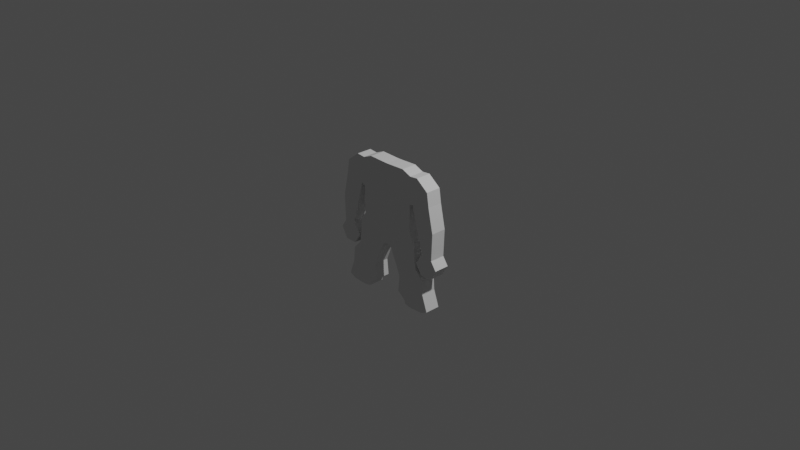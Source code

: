 # Source: dwarf-5-3.blend  (saved by Blender 2.91.10; exported with 4.5.12 LTS)
import bpy
from mathutils import Matrix  # noqa: F401  (used for matrix-valued properties, if any)

bpy.ops.wm.read_factory_settings(use_empty=True)
scene = bpy.context.scene
scene.name = 'Scene'

# ---- collections
col_collection = bpy.data.collections.new('Collection'); scene.collection.children.link(col_collection)

# ---- world
world_world = bpy.data.worlds.new('World'); scene.world = world_world
world_world.use_nodes = True; world_world.node_tree.nodes.clear()
_N = world_world.node_tree.nodes; _L = world_world.node_tree.links
n0 = _N.new('ShaderNodeOutputWorld'); n0.name = 'World Output'; n0.location = (300, 300)
n1 = _N.new('ShaderNodeBackground'); n1.name = 'Background'; n1.location = (10, 300)
n1.inputs[0].default_value = (0.05088, 0.05088, 0.05088, 1.0)
_L.new(n1.outputs[0], n0.inputs[0])
n0.is_active_output = True
world_world.color = (0.05088, 0.05088, 0.05088)
world_world.use_sun_shadow = False
world_world.sun_shadow_jitter_overblur = 0.0

# ---- cameras
cam_camera = bpy.data.cameras.new('Camera')
cam_camera.clip_end = 100.0
cam_camera.ortho_scale = 7.314

# ---- lights
light_light = bpy.data.lights.new('Light', 'POINT')
light_light.transmission_factor = 0.0
light_light.energy = 1000.0
light_light.shadow_soft_size = 0.1
light_light.shadow_maximum_resolution = 0.006
light_light.use_absolute_resolution = True

# ---- meshes
me_plane_001 = bpy.data.meshes.new('Plane.001')
me_plane_001.from_pydata([(-0.3248, 0.01281, 9.181e-08), (-0.2273, 0.6685, -3.005e-08), (-0.3327, 0.6255, -3.395e-08), (-0.3288, 0.3191, 2.893e-08), (0.0, -0.2174, 7.094e-08), (0.0, 0.6606, -3.077e-08), (-0.1624, -0.1072, 8.093e-08), (0.001319, 0.3864, 3.503e-08), (-0.1637, 0.3528, 3.198e-08), (-0.4254, 0.6346, -1.909e-08), (-0.369, 0.3383, 1.663e-08), (-0.564, 0.53, -2.857e-08), (-0.5868, 0.3779, 2.022e-08), (-0.4397, 0.05826, -8.755e-09), (-0.6433, 0.1148, -3.627e-09), (-0.5047, -0.1539, -2.798e-08), (-0.632, -0.1822, -3.055e-08), (-0.4199, -0.2812, -3.952e-08), (-0.6942, -0.2727, -3.875e-08), (-0.4965, -0.3949, -4.983e-08), (-0.6233, -0.3909, -4.947e-08), (-0.3268, 0.166, 6.037e-08), (-0.2436, -0.0472, 8.637e-08), (-0.1136, 0.6645, -3.041e-08), (-0.28, 0.647, -3.2e-08), (-0.06745, -0.2576, 6.73e-08), (-0.3307, 0.4723, -2.51e-09), (0.0006596, 0.5235, 2.129e-09), (0.0006596, 0.07959, 5.254e-08), (-0.1955, 0.5106, 9.63e-10), (-0.1631, 0.1228, 5.645e-08), (-0.2462, 0.336, 3.045e-08), (-0.0812, 0.3696, 3.35e-08), (-0.3972, 0.4864, -1.228e-09), (-0.3791, 0.63, -2.652e-08), (-0.3489, 0.3287, 2.278e-08), (-0.5754, 0.4539, -4.177e-09), (-0.4947, 0.5823, -2.383e-08), (-0.4779, 0.3581, 1.842e-08), (-0.5415, 0.08655, -6.191e-09), (-0.615, 0.2464, 8.296e-09), (-0.4043, 0.1983, 3.937e-09), (-0.5684, -0.168, -2.927e-08), (-0.6377, -0.03367, -1.709e-08), (-0.4722, -0.04781, -1.837e-08), (-0.5571, -0.2769, -3.914e-08), (-0.6631, -0.2274, -3.465e-08), (-0.4623, -0.2175, -3.375e-08), (-0.5599, -0.3929, -4.965e-08), (-0.6588, -0.3318, -4.411e-08), (-0.4582, -0.338, -4.468e-08), (-0.5585, -0.3349, -4.439e-08), (-0.5627, -0.2225, -3.42e-08), (-0.5549, -0.04074, -1.773e-08), (-0.5097, 0.2223, 6.116e-09), (-0.4863, 0.4702, -2.703e-09), (-0.364, 0.4794, -1.869e-09), (-0.0812, 0.1012, 5.45e-08), (-0.2449, 0.1444, 5.841e-08), (-0.09742, 0.5171, 1.546e-09), (-0.2631, 0.4915, -7.737e-10), (-0.3925, -0.213, 7.134e-08), (-0.219, -0.3412, 5.972e-08), (-0.3058, -0.2771, 6.553e-08), (-0.1323, -0.4053, 5.391e-08), (-0.5027, -0.4525, 4.963e-08), (-0.2766, -0.6196, 3.448e-08), (-0.3897, -0.5361, 4.205e-08), (-0.1635, -0.7032, 2.69e-08), (-0.5763, -0.7856, 1.943e-08), (-0.3491, -0.831, 1.532e-08), (-0.4421, -0.826, 1.577e-08), (-0.262, -0.8124, 1.7e-08), (-0.3258, 0.08939, 7.609e-08), (-0.203, -0.0772, 8.365e-08), (-0.1704, 0.6665, -3.023e-08), (-0.3063, 0.6362, -3.298e-08), (-0.03864, -0.2326, 6.957e-08), (-0.3297, 0.3957, 1.321e-08), (0.0003298, 0.592, -1.432e-08), (0.0009894, 0.233, 4.378e-08), (-0.2114, 0.5896, -1.454e-08), (-0.1634, 0.2378, 4.422e-08), (-0.2875, 0.3275, 2.969e-08), (-0.1225, 0.3612, 3.274e-08), (-0.3831, 0.4124, 7.7e-09), (-0.4023, 0.6323, -2.28e-08), (-0.3388, 0.3239, 2.585e-08), (-0.5811, 0.4159, 8.021e-09), (-0.5294, 0.5561, -2.62e-08), (-0.4234, 0.3482, 1.753e-08), (-0.4906, 0.0724, -7.473e-09), (-0.6292, 0.1806, 2.334e-09), (-0.3866, 0.2683, 1.028e-08), (-0.5366, -0.161, -2.863e-08), (-0.6348, -0.1079, -2.382e-08), (-0.4559, 0.005224, -1.356e-08), (-0.4885, -0.279, -3.933e-08), (-0.6787, -0.2501, -3.67e-08), (-0.4835, -0.1857, -3.087e-08), (-0.5282, -0.3939, -4.974e-08), (-0.6411, -0.3614, -4.679e-08), (-0.439, -0.3096, -4.21e-08), (-0.3278, 0.2426, 4.465e-08), (-0.2842, -0.0172, 8.909e-08), (-0.05682, 0.6625, -3.059e-08), (-0.2536, 0.6577, -3.103e-08), (-0.1218, -0.1372, 7.821e-08), (-0.3317, 0.5489, -1.823e-08), (0.0009894, 0.4549, 1.858e-08), (0.0003298, -0.07381, 6.13e-08), (-0.1796, 0.4317, 1.647e-08), (-0.1627, 0.007791, 6.869e-08), (-0.205, 0.3444, 3.122e-08), (-0.03994, 0.378, 3.426e-08), (-0.4113, 0.5605, -1.016e-08), (-0.3559, 0.6278, -3.023e-08), (-0.3589, 0.3335, 1.97e-08), (-0.5697, 0.4919, -1.637e-08), (-0.4601, 0.6084, -2.146e-08), (-0.5323, 0.368, 1.932e-08), (-0.5924, 0.1007, -4.909e-09), (-0.6009, 0.3121, 1.426e-08), (-0.422, 0.1283, -2.409e-09), (-0.6002, -0.1751, -2.991e-08), (-0.6405, 0.04058, -1.036e-08), (-0.4885, -0.1008, -2.318e-08), (-0.6257, -0.2748, -3.895e-08), (-0.6476, -0.2048, -3.26e-08), (-0.4411, -0.2493, -3.664e-08), (-0.5916, -0.3919, -4.956e-08), (-0.6765, -0.3022, -4.143e-08), (-0.4773, -0.3664, -4.725e-08), (-0.5592, -0.3639, -4.702e-08), (-0.5578, -0.3059, -4.177e-08), (-0.5083, -0.3365, -4.454e-08), (-0.6086, -0.3334, -4.425e-08), (-0.5599, -0.2497, -3.667e-08), (-0.5655, -0.1953, -3.173e-08), (-0.5125, -0.22, -3.398e-08), (-0.6129, -0.2249, -3.443e-08), (-0.5617, -0.1044, -2.35e-08), (-0.5482, 0.0229, -1.196e-08), (-0.5136, -0.04428, -1.805e-08), (-0.5963, -0.0372, -1.741e-08), (-0.5256, 0.1544, -3.723e-11), (-0.4938, 0.2902, 1.227e-08), (-0.457, 0.2103, 5.027e-09), (-0.5624, 0.2343, 7.206e-09), (-0.5309, 0.4621, -3.44e-09), (-0.4418, 0.4783, -1.966e-09), (-0.4821, 0.4141, 7.861e-09), (-0.4905, 0.5262, -1.327e-08), (-0.3806, 0.4829, -1.549e-09), (-0.3473, 0.4758, -2.19e-09), (-0.3564, 0.404, 1.045e-08), (-0.3715, 0.5547, -1.419e-08), (-0.0812, 0.2354, 4.4e-08), (-0.0812, -0.03301, 6.499e-08), (-0.1221, 0.112, 5.547e-08), (-0.04027, 0.09039, 5.352e-08), (-0.2456, 0.2402, 4.443e-08), (-0.2443, 0.04859, 7.239e-08), (-0.2858, 0.1552, 5.939e-08), (-0.204, 0.1336, 5.743e-08), (-0.1055, 0.5908, -1.443e-08), (-0.08931, 0.4433, 1.752e-08), (-0.1465, 0.5138, 1.254e-09), (-0.04838, 0.5203, 1.837e-09), (-0.2715, 0.5692, -1.639e-08), (-0.2547, 0.4137, 1.484e-08), (-0.2969, 0.4819, -1.642e-09), (-0.2293, 0.501, 9.467e-11), (-0.2624, -0.3091, 6.262e-08), (-0.3491, -0.245, 6.843e-08), (-0.1757, -0.3732, 5.681e-08), (-0.1828, -0.2301, 6.979e-08), (-0.08291, -0.3039, 6.31e-08), (-0.3825, -0.08249, 8.317e-08), (-0.2826, -0.1563, 7.648e-08), (-0.3331, -0.5779, 3.827e-08), (-0.4462, -0.4943, 4.584e-08), (-0.22, -0.6614, 3.069e-08), (-0.2592, -0.472, 4.786e-08), (-0.1821, -0.529, 4.27e-08), (-0.4134, -0.358, 5.82e-08), (-0.3363, -0.415, 5.303e-08), (-0.3897, -0.8285, 1.555e-08), (-0.5062, -0.8215, 1.618e-08), (-0.3085, -0.8256, 1.581e-08), (-0.3355, -0.7241, 2.501e-08), (-0.2583, -0.7777, 2.015e-08), (-0.5136, -0.609, 3.544e-08), (-0.4207, -0.6626, 3.058e-08), (-0.3771, -0.6934, 2.78e-08), (-0.4622, -0.6319, 3.337e-08), (-0.2998, -0.7469, 2.294e-08), (-0.2978, -0.4435, 5.045e-08), (-0.3749, -0.3865, 5.561e-08), (-0.2206, -0.5005, 4.528e-08), (-0.2327, -0.1932, 7.314e-08), (-0.3326, -0.1194, 7.983e-08), (-0.1328, -0.267, 6.645e-08), (-0.2171, 0.4227, 1.566e-08), (-0.2922, 0.4047, 1.402e-08), (-0.3016, 0.5591, -1.731e-08), (-0.04416, 0.4491, 1.805e-08), (-0.1345, 0.4375, 1.7e-08), (-0.1584, 0.5902, -1.449e-08), (-0.2035, 0.02819, 7.054e-08), (-0.285, 0.06899, 7.424e-08), (-0.2867, 0.2414, 4.454e-08), (-0.04043, -0.05341, 6.314e-08), (-0.122, -0.01261, 6.684e-08), (-0.1223, 0.2366, 4.411e-08), (-0.3516, 0.5518, -1.621e-08), (-0.3431, 0.3999, 1.183e-08), (-0.3697, 0.4082, 9.078e-09), (-0.4509, 0.5434, -1.171e-08), (-0.4326, 0.4133, 7.78e-09), (-0.5316, 0.415, 7.941e-09), (-0.5473, 0.3012, 1.326e-08), (-0.4402, 0.2792, 1.128e-08), (-0.4738, 0.1413, -1.223e-09), (-0.5944, 0.03174, -1.116e-08), (-0.5021, 0.01406, -1.276e-08), (-0.5251, -0.1026, -2.334e-08), (-0.6066, -0.2, -3.217e-08), (-0.5245, -0.1905, -3.13e-08), (-0.5005, -0.2495, -3.665e-08), (-0.6171, -0.3041, -4.16e-08), (-0.4984, -0.3078, -4.193e-08), (-0.5182, -0.3652, -4.714e-08), (-0.6001, -0.3626, -4.691e-08), (-0.6193, -0.2499, -3.669e-08), (-0.5983, -0.1062, -2.366e-08), (-0.5774, 0.1675, 1.149e-09), (-0.5301, 0.5091, -1.482e-08), (-0.3914, 0.5576, -1.218e-08), (-0.0401, 0.2342, 4.389e-08), (-0.2045, 0.239, 4.432e-08), (-0.0526, 0.5914, -1.438e-08), (-0.2415, 0.5794, -1.547e-08), (-0.3258, 0.08939, 0.1678), (-0.3248, 0.01281, 0.1678), (-0.203, -0.0772, 0.1678), (-0.1624, -0.1072, 0.1678), (-0.1704, 0.6665, 0.1678), (-0.2273, 0.6685, 0.1678), (-0.3063, 0.6362, 0.1678), (-0.3327, 0.6255, 0.1678), (-0.03864, -0.2326, 0.1678), (0.0, -0.2174, 0.1678), (-0.3297, 0.3957, 0.1678), (-0.3288, 0.3191, 0.1678), (0.0, 0.592, 0.1678), (0.0, 0.6606, 0.1678), (0.0, 0.233, 0.1678), (0.0, 0.3864, 0.1678), (-0.2114, 0.5896, 0.1678), (-0.1634, 0.2378, 0.1678), (-0.1637, 0.3528, 0.1678), (-0.2875, 0.3275, 0.1678), (-0.1225, 0.3612, 0.1678), (-0.3831, 0.4124, 0.1678), (-0.369, 0.3383, 0.1678), (-0.4023, 0.6323, 0.1678), (-0.4254, 0.6346, 0.1678), (-0.3388, 0.3239, 0.1678), (-0.5811, 0.4159, 0.1678), (-0.5868, 0.3779, 0.1678), (-0.5294, 0.5561, 0.1678), (-0.564, 0.53, 0.1678), (-0.4234, 0.3482, 0.1678), (-0.4906, 0.0724, 0.1678), (-0.4397, 0.05826, 0.1678), (-0.6292, 0.1806, 0.1678), (-0.6433, 0.1148, 0.1678), (-0.3866, 0.2683, 0.1678), (-0.5366, -0.161, 0.1678), (-0.5047, -0.1539, 0.1678), (-0.6348, -0.1079, 0.1678), (-0.632, -0.1822, 0.1678), (-0.4559, 0.005224, 0.1678), (-0.4885, -0.279, 0.1678), (-0.4199, -0.2812, 0.1678), (-0.6787, -0.2501, 0.1678), (-0.6942, -0.2727, 0.1678), (-0.4835, -0.1857, 0.1678), (-0.5282, -0.3939, 0.1678), (-0.4965, -0.3949, 0.1678), (-0.6411, -0.3614, 0.1678), (-0.6233, -0.3909, 0.1678), (-0.439, -0.3096, 0.1678), (-0.3278, 0.2426, 0.1678), (-0.3268, 0.166, 0.1678), (-0.2842, -0.0172, 0.1678), (-0.2436, -0.0472, 0.1678), (-0.05682, 0.6625, 0.1678), (-0.1136, 0.6645, 0.1678), (-0.2536, 0.6577, 0.1678), (-0.28, 0.647, 0.1678), (-0.1218, -0.1372, 0.1678), (-0.06745, -0.2576, 0.1678), (-0.3317, 0.5489, 0.1678), (-0.3307, 0.4723, 0.1678), (0.0, 0.4549, 0.1678), (0.0, 0.5235, 0.1678), (0.0, -0.07381, 0.1678), (0.0, 0.07959, 0.1678), (-0.1796, 0.4317, 0.1678), (-0.1955, 0.5106, 0.1678), (-0.1627, 0.007791, 0.1678), (-0.1631, 0.1228, 0.1678), (-0.205, 0.3444, 0.1678), (-0.2462, 0.336, 0.1678), (-0.03994, 0.378, 0.1678), (-0.0812, 0.3696, 0.1678), (-0.4113, 0.5605, 0.1678), (-0.3972, 0.4864, 0.1678), (-0.3559, 0.6278, 0.1678), (-0.3791, 0.63, 0.1678), (-0.3589, 0.3335, 0.1678), (-0.3489, 0.3287, 0.1678), (-0.5697, 0.4919, 0.1678), (-0.5754, 0.4539, 0.1678), (-0.4601, 0.6084, 0.1678), (-0.4947, 0.5823, 0.1678), (-0.5323, 0.368, 0.1678), (-0.4779, 0.3581, 0.1678), (-0.5924, 0.1007, 0.1678), (-0.5415, 0.08655, 0.1678), (-0.6009, 0.3121, 0.1678), (-0.615, 0.2464, 0.1678), (-0.422, 0.1283, 0.1678), (-0.4043, 0.1983, 0.1678), (-0.6002, -0.1751, 0.1678), (-0.5684, -0.168, 0.1678), (-0.6405, 0.04058, 0.1678), (-0.6377, -0.03367, 0.1678), (-0.4885, -0.1008, 0.1678), (-0.4722, -0.04781, 0.1678), (-0.6257, -0.2748, 0.1678), (-0.5571, -0.2769, 0.1678), (-0.6476, -0.2048, 0.1678), (-0.6631, -0.2274, 0.1678), (-0.4411, -0.2493, 0.1678), (-0.4623, -0.2175, 0.1678), (-0.5916, -0.3919, 0.1678), (-0.5599, -0.3929, 0.1678), (-0.6765, -0.3022, 0.1678), (-0.6588, -0.3318, 0.1678), (-0.4773, -0.3664, 0.1678), (-0.4582, -0.338, 0.1678), (-0.5592, -0.3639, 0.1678), (-0.5578, -0.3059, 0.1678), (-0.5585, -0.3349, 0.1678), (-0.5083, -0.3365, 0.1678), (-0.6086, -0.3334, 0.1678), (-0.5599, -0.2497, 0.1678), (-0.5655, -0.1953, 0.1678), (-0.5627, -0.2225, 0.1678), (-0.5125, -0.22, 0.1678), (-0.6129, -0.2249, 0.1678), (-0.5617, -0.1044, 0.1678), (-0.5482, 0.0229, 0.1678), (-0.5549, -0.04074, 0.1678), (-0.5136, -0.04428, 0.1678), (-0.5963, -0.0372, 0.1678), (-0.5256, 0.1544, 0.1678), (-0.4938, 0.2902, 0.1678), (-0.5097, 0.2223, 0.1678), (-0.457, 0.2103, 0.1678), (-0.5624, 0.2343, 0.1678), (-0.5309, 0.4621, 0.1678), (-0.4418, 0.4783, 0.1678), (-0.4863, 0.4702, 0.1678), (-0.4821, 0.4141, 0.1678), (-0.4905, 0.5262, 0.1678), (-0.3806, 0.4829, 0.1678), (-0.3473, 0.4758, 0.1678), (-0.364, 0.4794, 0.1678), (-0.3564, 0.404, 0.1678), (-0.3715, 0.5547, 0.1678), (-0.0812, 0.2354, 0.1678), (-0.0812, -0.03301, 0.1678), (-0.0812, 0.1012, 0.1678), (-0.1221, 0.112, 0.1678), (-0.04027, 0.09039, 0.1678), (-0.2456, 0.2402, 0.1678), (-0.2443, 0.04859, 0.1678), (-0.2449, 0.1444, 0.1678), (-0.2858, 0.1552, 0.1678), (-0.204, 0.1336, 0.1678), (-0.1055, 0.5908, 0.1678), (-0.08931, 0.4433, 0.1678), (-0.09742, 0.5171, 0.1678), (-0.1465, 0.5138, 0.1678), (-0.04838, 0.5203, 0.1678), (-0.2715, 0.5692, 0.1678), (-0.2547, 0.4137, 0.1678), (-0.2631, 0.4915, 0.1678), (-0.2969, 0.4819, 0.1678), (-0.2293, 0.501, 0.1678), (-0.2624, -0.3091, 0.1678), (-0.219, -0.3412, 0.1678), (-0.3491, -0.245, 0.1678), (-0.3058, -0.2771, 0.1678), (-0.1757, -0.3732, 0.1678), (-0.1323, -0.4053, 0.1678), (-0.1828, -0.2301, 0.1678), (-0.08291, -0.3039, 0.1678), (-0.3825, -0.08249, 0.1678), (-0.3925, -0.213, 0.1678), (-0.2826, -0.1563, 0.1678), (-0.3331, -0.5779, 0.1678), (-0.2766, -0.6196, 0.1678), (-0.4462, -0.4943, 0.1678), (-0.3897, -0.5361, 0.1678), (-0.22, -0.6614, 0.1678), (-0.1635, -0.7032, 0.1678), (-0.2592, -0.472, 0.1678), (-0.1821, -0.529, 0.1678), (-0.4134, -0.358, 0.1678), (-0.5027, -0.4525, 0.1678), (-0.3363, -0.415, 0.1678), (-0.3897, -0.8285, 0.1678), (-0.3491, -0.831, 0.1678), (-0.5062, -0.8215, 0.1678), (-0.4421, -0.826, 0.1678), (-0.3085, -0.8256, 0.1678), (-0.262, -0.8124, 0.1678), (-0.3355, -0.7241, 0.1678), (-0.2583, -0.7777, 0.1678), (-0.5136, -0.609, 0.1678), (-0.5763, -0.7856, 0.1678), (-0.4207, -0.6626, 0.1678), (-0.3771, -0.6934, 0.1678), (-0.4622, -0.6319, 0.1678), (-0.2998, -0.7469, 0.1678), (-0.2978, -0.4435, 0.1678), (-0.3749, -0.3865, 0.1678), (-0.2206, -0.5005, 0.1678), (-0.2327, -0.1932, 0.1678), (-0.3326, -0.1194, 0.1678), (-0.1328, -0.267, 0.1678), (-0.2171, 0.4227, 0.1678), (-0.2922, 0.4047, 0.1678), (-0.3016, 0.5591, 0.1678), (-0.04416, 0.4491, 0.1678), (-0.1345, 0.4375, 0.1678), (-0.1584, 0.5902, 0.1678), (-0.2035, 0.02819, 0.1678), (-0.285, 0.06899, 0.1678), (-0.2867, 0.2414, 0.1678), (-0.04043, -0.05341, 0.1678), (-0.122, -0.01261, 0.1678), (-0.1223, 0.2366, 0.1678), (-0.3516, 0.5518, 0.1678), (-0.3431, 0.3999, 0.1678), (-0.3697, 0.4082, 0.1678), (-0.4509, 0.5434, 0.1678), (-0.4326, 0.4133, 0.1678), (-0.5316, 0.415, 0.1678), (-0.5473, 0.3012, 0.1678), (-0.4402, 0.2792, 0.1678), (-0.4738, 0.1413, 0.1678), (-0.5944, 0.03174, 0.1678), (-0.5021, 0.01406, 0.1678), (-0.5251, -0.1026, 0.1678), (-0.6066, -0.2, 0.1678), (-0.5245, -0.1905, 0.1678), (-0.5005, -0.2495, 0.1678), (-0.6171, -0.3041, 0.1678), (-0.4984, -0.3078, 0.1678), (-0.5182, -0.3652, 0.1678), (-0.6001, -0.3626, 0.1678), (-0.6193, -0.2499, 0.1678), (-0.5983, -0.1062, 0.1678), (-0.5774, 0.1675, 0.1678), (-0.5301, 0.5091, 0.1678), (-0.3914, 0.5576, 0.1678), (-0.0401, 0.2342, 0.1678), (-0.2045, 0.239, 0.1678), (-0.0526, 0.5914, 0.1678), (-0.2415, 0.5794, 0.1678), (-0.6009, 0.3121, 0.04196), (-0.6009, 0.3121, 0.08392), (-0.6009, 0.3121, 0.1259), (-0.5868, 0.3779, 0.1259), (-0.5868, 0.3779, 0.08392), (-0.5868, 0.3779, 0.04196), (-0.4559, 0.005224, 0.04196), (-0.4559, 0.005224, 0.08392), (-0.4559, 0.005224, 0.1259), (-0.4722, -0.04781, 0.1259), (-0.4722, -0.04781, 0.08392), (-0.4722, -0.04781, 0.04196), (-0.4254, 0.6346, 0.04196), (-0.4254, 0.6346, 0.08392), (-0.4254, 0.6346, 0.1259), (-0.4023, 0.6323, 0.1259), (-0.4023, 0.6323, 0.08392), (-0.4023, 0.6323, 0.04196), (-0.1635, -0.7032, 0.04196), (-0.1635, -0.7032, 0.08392), (-0.1635, -0.7032, 0.1259), (-0.2583, -0.7777, 0.1259), (-0.2583, -0.7777, 0.08392), (-0.2583, -0.7777, 0.04196), (-0.422, 0.1283, 0.04196), (-0.422, 0.1283, 0.08392), (-0.422, 0.1283, 0.1259), (-0.4397, 0.05826, 0.1259), (-0.4397, 0.05826, 0.08392), (-0.4397, 0.05826, 0.04196), (-0.3288, 0.3191, 0.04196), (-0.3288, 0.3191, 0.08392), (-0.3288, 0.3191, 0.1259), (-0.3388, 0.3239, 0.1259), (-0.3388, 0.3239, 0.08392), (-0.3388, 0.3239, 0.04196), (-0.5763, -0.7856, 0.04196), (-0.5763, -0.7856, 0.08392), (-0.5763, -0.7856, 0.1259), (-0.5136, -0.609, 0.1259), (-0.5136, -0.609, 0.08392), (-0.5136, -0.609, 0.04196), (-0.6787, -0.2501, 0.04196), (-0.6787, -0.2501, 0.08392), (-0.6787, -0.2501, 0.1259), (-0.6631, -0.2274, 0.1259), (-0.6631, -0.2274, 0.08392), (-0.6631, -0.2274, 0.04196), (-0.5811, 0.4159, 0.1259), (-0.5811, 0.4159, 0.08392), (-0.5811, 0.4159, 0.04196), (-0.08291, -0.3039, 0.04196), (-0.08291, -0.3039, 0.08392), (-0.08291, -0.3039, 0.1259), (-0.1323, -0.4053, 0.1259), (-0.1323, -0.4053, 0.08392), (-0.1323, -0.4053, 0.04196), (-0.6405, 0.04058, 0.04196), (-0.6405, 0.04058, 0.08392), (-0.6405, 0.04058, 0.1259), (-0.6433, 0.1148, 0.1259), (-0.6433, 0.1148, 0.08392), (-0.6433, 0.1148, 0.04196), (-0.4835, -0.1857, 0.04196), (-0.4835, -0.1857, 0.08392), (-0.4835, -0.1857, 0.1259), (-0.4623, -0.2175, 0.1259), (-0.4623, -0.2175, 0.08392), (-0.4623, -0.2175, 0.04196), (-0.564, 0.53, 0.04196), (-0.564, 0.53, 0.08392), (-0.564, 0.53, 0.1259), (-0.5294, 0.5561, 0.1259), (-0.5294, 0.5561, 0.08392), (-0.5294, 0.5561, 0.04196), (-0.3258, 0.08939, 0.04196), (-0.3258, 0.08939, 0.08392), (-0.3258, 0.08939, 0.1259), (-0.3268, 0.166, 0.1259), (-0.3268, 0.166, 0.08392), (-0.3268, 0.166, 0.04196), (-0.3825, -0.08249, 0.04196), (-0.3825, -0.08249, 0.08392), (-0.3825, -0.08249, 0.1259), (-0.3248, 0.01281, 0.1259), (-0.3248, 0.01281, 0.08392), (-0.3248, 0.01281, 0.04196), (-0.4885, -0.1008, 0.04196), (-0.4885, -0.1008, 0.08392), (-0.4885, -0.1008, 0.1259), (-0.5047, -0.1539, 0.1259), (-0.5047, -0.1539, 0.08392), (-0.5047, -0.1539, 0.04196), (-0.3791, 0.63, 0.04196), (-0.3791, 0.63, 0.08392), (-0.3791, 0.63, 0.1259), (-0.3559, 0.6278, 0.1259), (-0.3559, 0.6278, 0.08392), (-0.3559, 0.6278, 0.04196), (-0.5282, -0.3939, 0.04196), (-0.5282, -0.3939, 0.08392), (-0.5282, -0.3939, 0.1259), (-0.5599, -0.3929, 0.1259), (-0.5599, -0.3929, 0.08392), (-0.5599, -0.3929, 0.04196), (-0.3489, 0.3287, 0.04196), (-0.3489, 0.3287, 0.08392), (-0.3489, 0.3287, 0.1259), (-0.3589, 0.3335, 0.1259), (-0.3589, 0.3335, 0.08392), (-0.3589, 0.3335, 0.04196), (-0.6411, -0.3614, 0.04196), (-0.6411, -0.3614, 0.08392), (-0.6411, -0.3614, 0.1259), (-0.6588, -0.3318, 0.1259), (-0.6588, -0.3318, 0.08392), (-0.6588, -0.3318, 0.04196), (-0.1704, 0.6665, 0.04196), (-0.1704, 0.6665, 0.08392), (-0.1704, 0.6665, 0.1259), (-0.1136, 0.6645, 0.1259), (-0.1136, 0.6645, 0.08392), (-0.1136, 0.6645, 0.04196), (-0.6476, -0.2048, 0.04196), (-0.6476, -0.2048, 0.08392), (-0.6476, -0.2048, 0.1259), (-0.632, -0.1822, 0.1259), (-0.632, -0.1822, 0.08392), (-0.632, -0.1822, 0.04196), (-0.5754, 0.4539, 0.04196), (-0.5754, 0.4539, 0.08392), (-0.5754, 0.4539, 0.1259), (-0.5697, 0.4919, 0.1259), (-0.5697, 0.4919, 0.08392), (-0.5697, 0.4919, 0.04196), (-0.439, -0.3096, 0.04196), (-0.439, -0.3096, 0.08392), (-0.439, -0.3096, 0.1259), (-0.4582, -0.338, 0.1259), (-0.4582, -0.338, 0.08392), (-0.4582, -0.338, 0.04196), (-0.6292, 0.1806, 0.1259), (-0.6292, 0.1806, 0.08392), (-0.6292, 0.1806, 0.04196), (-0.3063, 0.6362, 0.04196), (-0.3063, 0.6362, 0.08392), (-0.3063, 0.6362, 0.1259), (-0.28, 0.647, 0.1259), (-0.28, 0.647, 0.08392), (-0.28, 0.647, 0.04196), (-0.4411, -0.2493, 0.04196), (-0.4411, -0.2493, 0.08392), (-0.4411, -0.2493, 0.1259), (-0.4199, -0.2812, 0.1259), (-0.4199, -0.2812, 0.08392), (-0.4199, -0.2812, 0.04196), (-0.4947, 0.5823, 0.04196), (-0.4947, 0.5823, 0.08392), (-0.4947, 0.5823, 0.1259), (-0.4601, 0.6084, 0.1259), (-0.4601, 0.6084, 0.08392), (-0.4601, 0.6084, 0.04196), (-0.3278, 0.2426, 0.04196), (-0.3278, 0.2426, 0.08392), (-0.3278, 0.2426, 0.1259), (-0.369, 0.3383, 0.04196), (-0.369, 0.3383, 0.08392), (-0.369, 0.3383, 0.1259), (-0.3866, 0.2683, 0.1259), (-0.3866, 0.2683, 0.08392), (-0.3866, 0.2683, 0.04196), (-0.03864, -0.2326, 0.04196), (-0.03864, -0.2326, 0.08392), (-0.03864, -0.2326, 0.1259), (-0.06745, -0.2576, 0.1259), (-0.06745, -0.2576, 0.08392), (-0.06745, -0.2576, 0.04196), (-0.5916, -0.3919, 0.04196), (-0.5916, -0.3919, 0.08392), (-0.5916, -0.3919, 0.1259), (-0.6233, -0.3909, 0.1259), (-0.6233, -0.3909, 0.08392), (-0.6233, -0.3909, 0.04196), (-0.6765, -0.3022, 0.04196), (-0.6765, -0.3022, 0.08392), (-0.6765, -0.3022, 0.1259), (-0.6942, -0.2727, 0.1259), (-0.6942, -0.2727, 0.08392), (-0.6942, -0.2727, 0.04196), (-0.05682, 0.6625, 0.04196), (-0.05682, 0.6625, 0.08392), (-0.05682, 0.6625, 0.1259), (0.0, 0.6606, 0.1259), (0.0, 0.6606, 0.08392), (0.0, 0.6606, 0.04196), (-0.6348, -0.1079, 0.1259), (-0.6348, -0.1079, 0.08392), (-0.6348, -0.1079, 0.04196), (-0.1821, -0.529, 0.04196), (-0.1821, -0.529, 0.08392), (-0.1821, -0.529, 0.1259), (-0.4773, -0.3664, 0.04196), (-0.4773, -0.3664, 0.08392), (-0.4773, -0.3664, 0.1259), (-0.4965, -0.3949, 0.1259), (-0.4965, -0.3949, 0.08392), (-0.4965, -0.3949, 0.04196), (-0.615, 0.2464, 0.04196), (-0.615, 0.2464, 0.08392), (-0.615, 0.2464, 0.1259), (-0.2536, 0.6577, 0.04196), (-0.2536, 0.6577, 0.08392), (-0.2536, 0.6577, 0.1259), (-0.2273, 0.6685, 0.1259), (-0.2273, 0.6685, 0.08392), (-0.2273, 0.6685, 0.04196), (-0.4134, -0.358, 0.04196), (-0.4134, -0.358, 0.08392), (-0.4134, -0.358, 0.1259), (-0.3925, -0.213, 0.1259), (-0.3925, -0.213, 0.08392), (-0.3925, -0.213, 0.04196), (-0.4043, 0.1983, 0.04196), (-0.4043, 0.1983, 0.08392), (-0.4043, 0.1983, 0.1259), (-0.3897, -0.8285, 0.04196), (-0.3897, -0.8285, 0.08392), (-0.3897, -0.8285, 0.1259), (-0.4421, -0.826, 0.1259), (-0.4421, -0.826, 0.08392), (-0.4421, -0.826, 0.04196), (-0.6377, -0.03367, 0.04196), (-0.6377, -0.03367, 0.08392), (-0.6377, -0.03367, 0.1259), (-0.5062, -0.8215, 0.04196), (-0.5062, -0.8215, 0.08392), (-0.5062, -0.8215, 0.1259), (-0.3085, -0.8256, 0.04196), (-0.3085, -0.8256, 0.08392), (-0.3085, -0.8256, 0.1259), (-0.3491, -0.831, 0.1259), (-0.3491, -0.831, 0.08392), (-0.3491, -0.831, 0.04196), (-0.3327, 0.6255, 0.04196), (-0.3327, 0.6255, 0.08392), (-0.3327, 0.6255, 0.1259), (-0.262, -0.8124, 0.1259), (-0.262, -0.8124, 0.08392), (-0.262, -0.8124, 0.04196), (0.0, -0.2174, 0.04196), (0.0, -0.2174, 0.08392), (0.0, -0.2174, 0.1259), (-0.5027, -0.4525, 0.1259), (-0.5027, -0.4525, 0.08392), (-0.5027, -0.4525, 0.04196)], [], [(242, 106, 1, 81), (241, 105, 5, 79), (240, 113, 8, 82), (239, 114, 7, 80), (238, 115, 9, 86), (237, 118, 11, 89), (236, 121, 14, 92), (235, 124, 16, 95), (234, 127, 18, 98), (233, 130, 20, 101), (232, 100, 48, 133), (231, 135, 51, 134), (230, 136, 49, 131), (229, 97, 45, 137), (228, 139, 52, 138), (227, 140, 46, 128), (226, 94, 42, 141), (225, 143, 53, 142), (224, 144, 43, 125), (223, 91, 39, 145), (222, 147, 54, 146), (221, 148, 40, 122), (220, 88, 36, 149), (219, 151, 55, 150), (218, 152, 37, 119), (217, 85, 33, 153), (216, 155, 56, 154), (215, 156, 34, 116), (214, 84, 32, 157), (213, 159, 57, 158), (212, 160, 28, 110), (211, 83, 31, 161), (210, 163, 58, 162), (209, 164, 30, 112), (208, 75, 23, 165), (207, 167, 59, 166), (206, 168, 27, 109), (205, 76, 24, 169), (204, 171, 60, 170), (203, 172, 29, 111), (202, 175, 62, 176), (201, 174, 61, 178), (200, 173, 63, 179), (199, 182, 66, 183), (198, 181, 65, 185), (197, 180, 67, 186), (196, 189, 70, 190), (195, 188, 69, 192), (194, 187, 71, 193), (190, 70, 187, 194), (66, 190, 194, 180), (180, 194, 193, 67), (193, 71, 188, 195), (67, 193, 195, 181), (181, 195, 192, 65), (191, 72, 189, 196), (68, 191, 196, 182), (182, 196, 190, 66), (183, 66, 180, 197), (62, 183, 197, 173), (173, 197, 186, 63), (186, 67, 181, 198), (63, 186, 198, 174), (174, 198, 185, 61), (184, 68, 182, 199), (64, 184, 199, 175), (175, 199, 183, 62), (176, 62, 173, 200), (6, 176, 200, 74), (74, 200, 179, 22), (179, 63, 174, 201), (22, 179, 201, 104), (104, 201, 178, 0), (177, 64, 175, 202), (25, 177, 202, 107), (107, 202, 176, 6), (170, 60, 172, 203), (31, 170, 203, 113), (113, 203, 111, 8), (78, 26, 171, 204), (3, 78, 204, 83), (83, 204, 170, 31), (108, 2, 76, 205), (26, 108, 205, 171), (171, 205, 169, 60), (166, 59, 168, 206), (32, 166, 206, 114), (114, 206, 109, 7), (111, 29, 167, 207), (8, 111, 207, 84), (84, 207, 166, 32), (81, 1, 75, 208), (29, 81, 208, 167), (167, 208, 165, 59), (162, 58, 164, 209), (22, 162, 209, 74), (74, 209, 112, 6), (73, 21, 163, 210), (0, 73, 210, 104), (104, 210, 162, 22), (103, 3, 83, 211), (21, 103, 211, 163), (163, 211, 161, 58), (158, 57, 160, 212), (25, 158, 212, 77), (77, 212, 110, 4), (112, 30, 159, 213), (6, 112, 213, 107), (107, 213, 158, 25), (82, 8, 84, 214), (30, 82, 214, 159), (159, 214, 157, 57), (154, 56, 156, 215), (26, 154, 215, 108), (108, 215, 116, 2), (87, 35, 155, 216), (3, 87, 216, 78), (78, 216, 154, 26), (117, 10, 85, 217), (35, 117, 217, 155), (155, 217, 153, 56), (150, 55, 152, 218), (33, 150, 218, 115), (115, 218, 119, 9), (90, 38, 151, 219), (10, 90, 219, 85), (85, 219, 150, 33), (120, 12, 88, 220), (38, 120, 220, 151), (151, 220, 149, 55), (146, 54, 148, 221), (38, 146, 221, 120), (120, 221, 122, 12), (93, 41, 147, 222), (10, 93, 222, 90), (90, 222, 146, 38), (123, 13, 91, 223), (41, 123, 223, 147), (147, 223, 145, 54), (142, 53, 144, 224), (39, 142, 224, 121), (121, 224, 125, 14), (96, 44, 143, 225), (13, 96, 225, 91), (91, 225, 142, 39), (126, 15, 94, 226), (44, 126, 226, 143), (143, 226, 141, 53), (138, 52, 140, 227), (42, 138, 227, 124), (124, 227, 128, 16), (99, 47, 139, 228), (15, 99, 228, 94), (94, 228, 138, 42), (129, 17, 97, 229), (47, 129, 229, 139), (139, 229, 137, 52), (134, 51, 136, 230), (45, 134, 230, 127), (127, 230, 131, 18), (102, 50, 135, 231), (17, 102, 231, 97), (97, 231, 134, 45), (132, 19, 100, 232), (50, 132, 232, 135), (135, 232, 133, 51), (133, 48, 130, 233), (51, 133, 233, 136), (136, 233, 101, 49), (137, 45, 127, 234), (52, 137, 234, 140), (140, 234, 98, 46), (141, 42, 124, 235), (53, 141, 235, 144), (144, 235, 95, 43), (145, 39, 121, 236), (54, 145, 236, 148), (148, 236, 92, 40), (149, 36, 118, 237), (55, 149, 237, 152), (152, 237, 89, 37), (153, 33, 115, 238), (56, 153, 238, 156), (156, 238, 86, 34), (157, 32, 114, 239), (57, 157, 239, 160), (160, 239, 80, 28), (161, 31, 113, 240), (58, 161, 240, 164), (164, 240, 82, 30), (165, 23, 105, 241), (59, 165, 241, 168), (168, 241, 79, 27), (169, 24, 106, 242), (60, 169, 242, 172), (172, 242, 81, 29), (485, 259, 248, 300), (484, 255, 256, 298), (483, 260, 261, 314), (482, 257, 258, 316), (481, 266, 267, 318), (480, 271, 272, 324), (479, 276, 277, 330), (478, 281, 282, 336), (477, 286, 287, 342), (476, 291, 292, 348), (475, 354, 349, 289), (474, 355, 356, 357), (473, 350, 351, 358), (472, 359, 343, 284), (471, 360, 361, 362), (470, 344, 345, 363), (469, 364, 337, 279), (468, 365, 366, 367), (467, 338, 339, 368), (466, 369, 331, 274), (465, 370, 371, 372), (464, 332, 333, 373), (463, 374, 325, 269), (462, 375, 376, 377), (461, 326, 327, 378), (460, 379, 319, 264), (459, 380, 381, 382), (458, 320, 321, 383), (457, 384, 317, 263), (456, 385, 386, 387), (455, 308, 309, 388), (454, 389, 315, 262), (453, 390, 391, 392), (452, 312, 313, 393), (451, 394, 299, 247), (450, 395, 396, 397), (449, 306, 307, 398), (448, 399, 301, 249), (447, 400, 401, 402), (446, 310, 311, 403), (445, 410, 405, 408), (444, 412, 413, 406), (443, 414, 407, 404), (442, 421, 416, 419), (441, 423, 424, 417), (440, 425, 418, 415), (439, 432, 427, 430), (438, 434, 435, 428), (437, 436, 429, 426), (432, 437, 426, 427), (416, 415, 437, 432), (415, 418, 436, 437), (436, 438, 428, 429), (418, 417, 438, 436), (417, 424, 434, 438), (433, 439, 430, 431), (420, 419, 439, 433), (419, 416, 432, 439), (421, 440, 415, 416), (405, 404, 440, 421), (404, 407, 425, 440), (425, 441, 417, 418), (407, 406, 441, 425), (406, 413, 423, 441), (422, 442, 419, 420), (409, 408, 442, 422), (408, 405, 421, 442), (410, 443, 404, 405), (246, 245, 443, 410), (245, 297, 414, 443), (414, 444, 406, 407), (297, 296, 444, 414), (296, 244, 412, 444), (411, 445, 408, 409), (303, 302, 445, 411), (302, 246, 410, 445), (400, 446, 403, 401), (315, 314, 446, 400), (314, 261, 310, 446), (253, 447, 402, 305), (254, 262, 447, 253), (262, 315, 400, 447), (304, 448, 249, 250), (305, 402, 448, 304), (402, 401, 399, 448), (395, 449, 398, 396), (317, 316, 449, 395), (316, 258, 306, 449), (310, 450, 397, 311), (261, 263, 450, 310), (263, 317, 395, 450), (259, 451, 247, 248), (311, 397, 451, 259), (397, 396, 394, 451), (390, 452, 393, 391), (297, 245, 452, 390), (245, 246, 312, 452), (243, 453, 392, 295), (244, 296, 453, 243), (296, 297, 390, 453), (294, 454, 262, 254), (295, 392, 454, 294), (392, 391, 389, 454), (385, 455, 388, 386), (303, 251, 455, 385), (251, 252, 308, 455), (312, 456, 387, 313), (246, 302, 456, 312), (302, 303, 385, 456), (260, 457, 263, 261), (313, 387, 457, 260), (387, 386, 384, 457), (380, 458, 383, 381), (305, 304, 458, 380), (304, 250, 320, 458), (268, 459, 382, 323), (254, 253, 459, 268), (253, 305, 380, 459), (322, 460, 264, 265), (323, 382, 460, 322), (382, 381, 379, 460), (375, 461, 378, 376), (319, 318, 461, 375), (318, 267, 326, 461), (273, 462, 377, 329), (265, 264, 462, 273), (264, 319, 375, 462), (328, 463, 269, 270), (329, 377, 463, 328), (377, 376, 374, 463), (370, 464, 373, 371), (329, 328, 464, 370), (328, 270, 332, 464), (278, 465, 372, 335), (265, 273, 465, 278), (273, 329, 370, 465), (334, 466, 274, 275), (335, 372, 466, 334), (372, 371, 369, 466), (365, 467, 368, 366), (331, 330, 467, 365), (330, 277, 338, 467), (283, 468, 367, 341), (275, 274, 468, 283), (274, 331, 365, 468), (340, 469, 279, 280), (341, 367, 469, 340), (367, 366, 364, 469), (360, 470, 363, 361), (337, 336, 470, 360), (336, 282, 344, 470), (288, 471, 362, 347), (280, 279, 471, 288), (279, 337, 360, 471), (346, 472, 284, 285), (347, 362, 472, 346), (362, 361, 359, 472), (355, 473, 358, 356), (343, 342, 473, 355), (342, 287, 350, 473), (293, 474, 357, 353), (285, 284, 474, 293), (284, 343, 355, 474), (352, 475, 289, 290), (353, 357, 475, 352), (357, 356, 354, 475), (354, 476, 348, 349), (356, 358, 476, 354), (358, 351, 291, 476), (359, 477, 342, 343), (361, 363, 477, 359), (363, 345, 286, 477), (364, 478, 336, 337), (366, 368, 478, 364), (368, 339, 281, 478), (369, 479, 330, 331), (371, 373, 479, 369), (373, 333, 276, 479), (374, 480, 324, 325), (376, 378, 480, 374), (378, 327, 271, 480), (379, 481, 318, 319), (381, 383, 481, 379), (383, 321, 266, 481), (384, 482, 316, 317), (386, 388, 482, 384), (388, 309, 257, 482), (389, 483, 314, 315), (391, 393, 483, 389), (393, 313, 260, 483), (394, 484, 298, 299), (396, 398, 484, 394), (398, 307, 255, 484), (399, 485, 300, 301), (401, 403, 485, 399), (403, 311, 259, 485), (489, 488, 332, 270), (495, 494, 283, 341), (501, 500, 267, 266), (507, 506, 420, 433), (513, 512, 334, 275), (519, 518, 254, 268), (525, 524, 435, 434), (531, 530, 286, 345), (534, 489, 270, 269), (540, 539, 411, 409), (546, 545, 338, 277), (552, 551, 288, 347), (558, 557, 272, 271), (564, 563, 243, 295), (570, 569, 412, 244), (576, 575, 340, 280), (582, 581, 321, 320), (588, 587, 289, 349), (594, 593, 323, 322), (600, 599, 291, 351), (606, 605, 247, 299), (612, 611, 344, 282), (618, 617, 325, 324), (624, 623, 293, 353), (627, 546, 277, 276), (633, 632, 249, 301), (639, 638, 346, 285), (645, 644, 327, 326), (518, 650, 294, 254), (654, 653, 265, 278), (660, 659, 251, 303), (666, 665, 348, 292), (672, 671, 350, 287), (678, 677, 298, 256), (681, 612, 282, 281), (506, 686, 422, 420), (690, 689, 352, 290), (488, 695, 333, 332), (699, 698, 300, 248), (494, 513, 275, 283), (705, 704, 423, 413), (512, 710, 335, 334), (530, 672, 287, 286), (714, 713, 426, 429), (539, 660, 303, 411), (545, 719, 339, 338), (551, 576, 280, 288), (563, 570, 244, 243), (524, 722, 428, 435), (569, 705, 413, 412), (575, 495, 341, 340), (587, 690, 290, 289), (726, 725, 430, 427), (599, 666, 292, 291), (605, 699, 248, 247), (611, 531, 345, 344), (623, 639, 285, 293), (581, 501, 266, 321), (632, 731, 250, 249), (732, 507, 433, 431), (638, 552, 347, 346), (650, 564, 295, 294), (593, 519, 268, 323), (659, 737, 252, 251), (738, 525, 434, 424), (665, 588, 349, 348), (617, 534, 269, 325), (671, 600, 351, 350), (677, 606, 299, 298), (644, 558, 271, 327), (686, 540, 409, 422), (689, 624, 353, 352), (731, 582, 320, 250), (698, 633, 301, 300), (704, 738, 424, 423), (653, 594, 322, 265), (557, 618, 324, 272), (695, 627, 276, 333), (713, 726, 427, 426), (500, 645, 326, 267), (710, 654, 278, 335), (722, 714, 429, 428), (725, 732, 431, 430), (719, 681, 281, 339), (43, 95, 683, 717), (717, 683, 682, 718), (718, 682, 681, 719), (189, 72, 734, 723), (723, 734, 733, 724), (724, 733, 732, 725), (188, 71, 716, 720), (720, 716, 715, 721), (721, 715, 714, 722), (41, 93, 656, 708), (708, 656, 655, 709), (709, 655, 654, 710), (9, 119, 647, 498), (498, 647, 646, 499), (499, 646, 645, 500), (187, 70, 728, 711), (711, 728, 727, 712), (712, 727, 726, 713), (40, 92, 629, 693), (693, 629, 628, 694), (694, 628, 627, 695), (11, 118, 620, 555), (555, 620, 619, 556), (556, 619, 618, 557), (10, 117, 596, 651), (651, 596, 595, 652), (652, 595, 594, 653), (185, 65, 740, 702), (702, 740, 739, 703), (703, 739, 738, 704), (106, 24, 635, 696), (696, 635, 634, 697), (697, 634, 633, 698), (2, 116, 584, 729), (729, 584, 583, 730), (730, 583, 582, 731), (132, 50, 626, 687), (687, 626, 625, 688), (688, 625, 624, 689), (184, 64, 542, 684), (684, 542, 541, 685), (685, 541, 540, 686), (37, 89, 560, 642), (642, 560, 559, 643), (643, 559, 558, 644), (105, 23, 608, 675), (675, 608, 607, 676), (676, 607, 606, 677), (131, 49, 602, 669), (669, 602, 601, 670), (670, 601, 600, 671), (36, 88, 536, 615), (615, 536, 535, 616), (616, 535, 534, 617), (130, 48, 590, 663), (663, 590, 589, 664), (664, 589, 588, 665), (65, 192, 527, 740), (740, 527, 526, 739), (739, 526, 525, 738), (77, 4, 735, 657), (657, 735, 736, 658), (658, 736, 737, 659), (35, 87, 521, 591), (591, 521, 520, 592), (592, 520, 519, 593), (103, 21, 566, 648), (648, 566, 565, 649), (649, 565, 564, 650), (129, 47, 554, 636), (636, 554, 553, 637), (637, 553, 552, 638), (72, 191, 509, 734), (734, 509, 508, 733), (733, 508, 507, 732), (76, 2, 729, 630), (630, 729, 730, 631), (631, 730, 731, 632), (34, 86, 503, 579), (579, 503, 502, 580), (580, 502, 501, 581), (102, 17, 641, 621), (621, 641, 640, 622), (622, 640, 639, 623), (128, 46, 533, 609), (609, 533, 532, 610), (610, 532, 531, 611), (75, 1, 701, 603), (603, 701, 700, 604), (604, 700, 699, 605), (101, 20, 668, 597), (597, 668, 667, 598), (598, 667, 666, 599), (70, 189, 723, 728), (728, 723, 724, 727), (727, 724, 725, 726), (100, 19, 692, 585), (585, 692, 691, 586), (586, 691, 690, 587), (126, 44, 497, 573), (573, 497, 496, 574), (574, 496, 495, 575), (178, 61, 707, 567), (567, 707, 706, 568), (568, 706, 705, 569), (69, 188, 720, 522), (522, 720, 721, 523), (523, 721, 722, 524), (73, 0, 572, 561), (561, 572, 571, 562), (562, 571, 570, 563), (99, 15, 578, 549), (549, 578, 577, 550), (550, 577, 576, 551), (125, 43, 717, 543), (543, 717, 718, 544), (544, 718, 719, 545), (177, 25, 662, 537), (537, 662, 661, 538), (538, 661, 660, 539), (71, 187, 711, 716), (716, 711, 712, 715), (715, 712, 713, 714), (98, 18, 674, 528), (528, 674, 673, 529), (529, 673, 672, 530), (123, 41, 708, 510), (510, 708, 709, 511), (511, 709, 710, 512), (61, 185, 702, 707), (707, 702, 703, 706), (706, 703, 704, 705), (96, 13, 515, 492), (492, 515, 514, 493), (493, 514, 513, 494), (1, 106, 696, 701), (701, 696, 697, 700), (700, 697, 698, 699), (122, 40, 693, 486), (486, 693, 694, 487), (487, 694, 695, 488), (19, 132, 687, 692), (692, 687, 688, 691), (691, 688, 689, 690), (68, 184, 684, 504), (504, 684, 685, 505), (505, 685, 686, 506), (95, 16, 614, 683), (683, 614, 613, 682), (682, 613, 612, 681), (5, 105, 675, 680), (680, 675, 676, 679), (679, 676, 677, 678), (18, 131, 669, 674), (674, 669, 670, 673), (673, 670, 671, 672), (20, 130, 663, 668), (668, 663, 664, 667), (667, 664, 665, 666), (25, 77, 657, 662), (662, 657, 658, 661), (661, 658, 659, 660), (93, 10, 651, 656), (656, 651, 652, 655), (655, 652, 653, 654), (3, 103, 648, 516), (516, 648, 649, 517), (517, 649, 650, 518), (119, 37, 642, 647), (647, 642, 643, 646), (646, 643, 644, 645), (17, 129, 636, 641), (641, 636, 637, 640), (640, 637, 638, 639), (24, 76, 630, 635), (635, 630, 631, 634), (634, 631, 632, 633), (92, 14, 548, 629), (629, 548, 547, 628), (628, 547, 546, 627), (50, 102, 621, 626), (626, 621, 622, 625), (625, 622, 623, 624), (118, 36, 615, 620), (620, 615, 616, 619), (619, 616, 617, 618), (16, 128, 609, 614), (614, 609, 610, 613), (613, 610, 611, 612), (23, 75, 603, 608), (608, 603, 604, 607), (607, 604, 605, 606), (49, 101, 597, 602), (602, 597, 598, 601), (601, 598, 599, 600), (117, 35, 591, 596), (596, 591, 592, 595), (595, 592, 593, 594), (48, 100, 585, 590), (590, 585, 586, 589), (589, 586, 587, 588), (116, 34, 579, 584), (584, 579, 580, 583), (583, 580, 581, 582), (15, 126, 573, 578), (578, 573, 574, 577), (577, 574, 575, 576), (0, 178, 567, 572), (572, 567, 568, 571), (571, 568, 569, 570), (21, 73, 561, 566), (566, 561, 562, 565), (565, 562, 563, 564), (89, 11, 555, 560), (560, 555, 556, 559), (559, 556, 557, 558), (47, 99, 549, 554), (554, 549, 550, 553), (553, 550, 551, 552), (14, 125, 543, 548), (548, 543, 544, 547), (547, 544, 545, 546), (64, 177, 537, 542), (542, 537, 538, 541), (541, 538, 539, 540), (88, 12, 491, 536), (536, 491, 490, 535), (535, 490, 489, 534), (46, 98, 528, 533), (533, 528, 529, 532), (532, 529, 530, 531), (192, 69, 522, 527), (527, 522, 523, 526), (526, 523, 524, 525), (87, 3, 516, 521), (521, 516, 517, 520), (520, 517, 518, 519), (13, 123, 510, 515), (515, 510, 511, 514), (514, 511, 512, 513), (191, 68, 504, 509), (509, 504, 505, 508), (508, 505, 506, 507), (86, 9, 498, 503), (503, 498, 499, 502), (502, 499, 500, 501), (44, 96, 492, 497), (497, 492, 493, 496), (496, 493, 494, 495), (12, 122, 486, 491), (491, 486, 487, 490), (490, 487, 488, 489)])
_uv = me_plane_001.uv_layers.new(name='UVMap')
_uv.uv.foreach_set('vector', [0.188, 0.875, 0.188, 1.0, 0.2507, 1.0, 0.2507, 0.875, 0.4387, 0.875, 0.4387, 1.0, 0.5013, 1.0, 0.5013, 0.875, 0.188, 0.375, 0.188, 0.5, 0.2507, 0.5, 0.2507, 0.375, 0.4387, 0.375, 0.4387, 0.5, 0.5013, 0.5, 0.5013, 0.375, 0.0, 0.875, 0.0, 0.875, 0.0, 1.0, 0.0, 1.0, 0.0, 0.875, 0.0, 0.875, 0.0, 1.0, 0.0, 1.0, 0.0, 0.5, 0.0, 0.5, 0.0, 0.5, 0.0, 0.5, 0.0, 0.5, 0.0, 0.5, 0.0, 0.5, 0.0, 0.5, 0.0, 0.5, 0.0, 0.5, 0.0, 0.5, 0.0, 0.5, 0.0, 0.5, 0.0, 0.5, 0.0, 0.5, 0.0, 0.5, 0.0, 0.5, 0.0, 0.5, 0.0, 0.5, 0.0, 0.5, 0.0, 0.5, 0.0, 0.5, 0.0, 0.5, 0.0, 0.5, 0.0, 0.5, 0.0, 0.5, 0.0, 0.5, 0.0, 0.5, 0.0, 0.5, 0.0, 0.5, 0.0, 0.5, 0.0, 0.5, 0.0, 0.5, 0.0, 0.5, 0.0, 0.5, 0.0, 0.5, 0.0, 0.5, 0.0, 0.5, 0.0, 0.5, 0.0, 0.5, 0.0, 0.5, 0.0, 0.5, 0.0, 0.5, 0.0, 0.5, 0.0, 0.5, 0.0, 0.5, 0.0, 0.5, 0.0, 0.5, 0.0, 0.5, 0.0, 0.5, 0.0, 0.5, 0.0, 0.5, 0.0, 0.5, 0.0, 0.5, 0.0, 0.5, 0.0, 0.5, 0.0, 0.5, 0.0, 0.5, 0.0, 0.5, 0.0, 0.5, 0.0, 0.5, 0.0, 0.5, 0.0, 0.5, 0.0, 0.5, 0.0, 0.625, 0.0, 0.625, 0.0, 0.75, 0.0, 0.75, 0.0, 0.625, 0.0, 0.625, 0.0, 0.75, 0.0, 0.75, 0.0, 0.875, 0.0, 0.875, 0.0, 1.0, 0.0, 1.0, 0.0, 0.625, 0.0, 0.625, 0.0, 0.75, 0.0, 0.75, 0.0, 0.625, 0.0, 0.625, 0.0, 0.75, 0.0, 0.75, 0.0, 0.875, 0.0, 0.875, 0.0, 1.0, 0.0, 1.0, 0.3133, 0.375, 0.3133, 0.5, 0.376, 0.5, 0.376, 0.375, 0.3133, 0.125, 0.3133, 0.25, 0.376, 0.25, 0.376, 0.125, 0.4387, 0.125, 0.4387, 0.25, 0.5013, 0.25, 0.5013, 0.125, 0.06266, 0.375, 0.06266, 0.5, 0.1253, 0.5, 0.1253, 0.375, 0.06266, 0.125, 0.06266, 0.25, 0.1253, 0.25, 0.1253, 0.125, 0.188, 0.125, 0.188, 0.25, 0.2507, 0.25, 0.2507, 0.125, 0.3133, 0.875, 0.3133, 1.0, 0.376, 1.0, 0.376, 0.875, 0.3133, 0.625, 0.3133, 0.75, 0.376, 0.75, 0.376, 0.625, 0.4387, 0.625, 0.4387, 0.75, 0.5013, 0.75, 0.5013, 0.625, 0.06266, 0.875, 0.06266, 1.0, 0.1253, 1.0, 0.1253, 0.875, 0.06266, 0.625, 0.06266, 0.75, 0.1253, 0.75, 0.1253, 0.625, 0.188, 0.625, 0.188, 0.75, 0.2507, 0.75, 0.2507, 0.625, 0.3133, 0.0, 0.3133, 0.0, 0.2507, 0.0, 0.2507, 0.0, 0.06266, 0.0, 0.06266, 0.0, 0.0, 0.0, 0.0, 0.0, 0.188, 0.0, 0.188, 0.0, 0.1253, 0.0, 0.1253, 0.0, 0.3133, 0.0, 0.3133, 0.0, 0.2507, 0.0, 0.2507, 0.0, 0.06266, 0.0, 0.06266, 0.0, 0.0, 0.0, 0.0, 0.0, 0.188, 0.0, 0.188, 0.0, 0.1253, 0.0, 0.1253, 0.0, 0.3133, 0.0, 0.3133, 0.0, 0.2507, 0.0, 0.2507, 0.0, 0.06266, 0.0, 0.06266, 0.0, 0.0, 0.0, 0.0, 0.0, 0.188, 0.0, 0.188, 0.0, 0.1253, 0.0, 0.1253, 0.0, 0.2507, 0.0, 0.2507, 0.0, 0.188, 0.0, 0.188, 0.0, 0.2507, 0.0, 0.2507, 0.0, 0.188, 0.0, 0.188, 0.0, 0.188, 0.0, 0.188, 0.0, 0.1253, 0.0, 0.1253, 0.0, 0.1253, 0.0, 0.1253, 0.0, 0.06266, 0.0, 0.06266, 0.0, 0.1253, 0.0, 0.1253, 0.0, 0.06266, 0.0, 0.06266, 0.0, 0.06266, 0.0, 0.06266, 0.0, 0.0, 0.0, 0.0, 0.0, 0.376, 0.0, 0.376, 0.0, 0.3133, 0.0, 0.3133, 0.0, 0.376, 0.0, 0.376, 0.0, 0.3133, 0.0, 0.3133, 0.0, 0.3133, 0.0, 0.3133, 0.0, 0.2507, 0.0, 0.2507, 0.0, 0.2507, 0.0, 0.2507, 0.0, 0.188, 0.0, 0.188, 0.0, 0.2507, 0.0, 0.2507, 0.0, 0.188, 0.0, 0.188, 0.0, 0.188, 0.0, 0.188, 0.0, 0.1253, 0.0, 0.1253, 0.0, 0.1253, 0.0, 0.1253, 0.0, 0.06266, 0.0, 0.06266, 0.0, 0.1253, 0.0, 0.1253, 0.0, 0.06266, 0.0, 0.06266, 0.0, 0.06266, 0.0, 0.06266, 0.0, 0.0, 0.0, 0.0, 0.0, 0.376, 0.0, 0.376, 0.0, 0.3133, 0.0, 0.3133, 0.0, 0.376, 0.0, 0.376, 0.0, 0.3133, 0.0, 0.3133, 0.0, 0.3133, 0.0, 0.3133, 0.0, 0.2507, 0.0, 0.2507, 0.0, 0.2507, 0.0, 0.2507, 0.0, 0.188, 0.0, 0.188, 0.0, 0.2507, 0.0, 0.2507, 0.0, 0.188, 0.0, 0.188, 0.0, 0.188, 0.0, 0.188, 0.0, 0.1253, 0.0, 0.1253, 0.0, 0.1253, 0.0, 0.1253, 0.0, 0.06266, 0.0, 0.06266, 0.0, 0.1253, 0.0, 0.1253, 0.0, 0.06266, 0.0, 0.06266, 0.0, 0.06266, 0.0, 0.06266, 0.0, 0.0, 0.0, 0.0, 0.0, 0.376, 0.0, 0.376, 0.0, 0.3133, 0.0, 0.3133, 0.0, 0.376, 0.0, 0.376, 0.0, 0.3133, 0.0, 0.3133, 0.0, 0.3133, 0.0, 0.3133, 0.0, 0.2507, 0.0, 0.2507, 0.0, 0.1253, 0.625, 0.1253, 0.75, 0.188, 0.75, 0.188, 0.625, 0.1253, 0.5, 0.1253, 0.625, 0.188, 0.625, 0.188, 0.5, 0.188, 0.5, 0.188, 0.625, 0.2507, 0.625, 0.2507, 0.5, 0.0, 0.625, 0.0, 0.75, 0.06266, 0.75, 0.06266, 0.625, 0.0, 0.5, 0.0, 0.625, 0.06266, 0.625, 0.06266, 0.5, 0.06266, 0.5, 0.06266, 0.625, 0.1253, 0.625, 0.1253, 0.5, 0.0, 0.875, 0.0, 1.0, 0.06266, 1.0, 0.06266, 0.875, 0.0, 0.75, 0.0, 0.875, 0.06266, 0.875, 0.06266, 0.75, 0.06266, 0.75, 0.06266, 0.875, 0.1253, 0.875, 0.1253, 0.75, 0.376, 0.625, 0.376, 0.75, 0.4387, 0.75, 0.4387, 0.625, 0.376, 0.5, 0.376, 0.625, 0.4387, 0.625, 0.4387, 0.5, 0.4387, 0.5, 0.4387, 0.625, 0.5013, 0.625, 0.5013, 0.5, 0.2507, 0.625, 0.2507, 0.75, 0.3133, 0.75, 0.3133, 0.625, 0.2507, 0.5, 0.2507, 0.625, 0.3133, 0.625, 0.3133, 0.5, 0.3133, 0.5, 0.3133, 0.625, 0.376, 0.625, 0.376, 0.5, 0.2507, 0.875, 0.2507, 1.0, 0.3133, 1.0, 0.3133, 0.875, 0.2507, 0.75, 0.2507, 0.875, 0.3133, 0.875, 0.3133, 0.75, 0.3133, 0.75, 0.3133, 0.875, 0.376, 0.875, 0.376, 0.75, 0.1253, 0.125, 0.1253, 0.25, 0.188, 0.25, 0.188, 0.125, 0.1253, 0.0, 0.1253, 0.125, 0.188, 0.125, 0.188, 0.0, 0.188, 0.0, 0.188, 0.125, 0.2507, 0.125, 0.2507, 0.0, 0.0, 0.125, 0.0, 0.25, 0.06266, 0.25, 0.06266, 0.125, 0.0, 0.0, 0.0, 0.125, 0.06266, 0.125, 0.06266, 0.0, 0.06266, 0.0, 0.06266, 0.125, 0.1253, 0.125, 0.1253, 0.0, 0.0, 0.375, 0.0, 0.5, 0.06266, 0.5, 0.06266, 0.375, 0.0, 0.25, 0.0, 0.375, 0.06266, 0.375, 0.06266, 0.25, 0.06266, 0.25, 0.06266, 0.375, 0.1253, 0.375, 0.1253, 0.25, 0.376, 0.125, 0.376, 0.25, 0.4387, 0.25, 0.4387, 0.125, 0.376, 0.0, 0.376, 0.125, 0.4387, 0.125, 0.4387, 0.0, 0.4387, 0.0, 0.4387, 0.125, 0.5013, 0.125, 0.5013, 0.0, 0.2507, 0.125, 0.2507, 0.25, 0.3133, 0.25, 0.3133, 0.125, 0.2507, 0.0, 0.2507, 0.125, 0.3133, 0.125, 0.3133, 0.0, 0.3133, 0.0, 0.3133, 0.125, 0.376, 0.125, 0.376, 0.0, 0.2507, 0.375, 0.2507, 0.5, 0.3133, 0.5, 0.3133, 0.375, 0.2507, 0.25, 0.2507, 0.375, 0.3133, 0.375, 0.3133, 0.25, 0.3133, 0.25, 0.3133, 0.375, 0.376, 0.375, 0.376, 0.25, 0.0, 0.75, 0.0, 0.75, 0.0, 0.875, 0.0, 0.875, 0.0, 0.75, 0.0, 0.75, 0.0, 0.875, 0.0, 0.875, 0.0, 0.875, 0.0, 0.875, 0.0, 1.0, 0.0, 1.0, 0.0, 0.5, 0.0, 0.5, 0.0, 0.625, 0.0, 0.625, 0.0, 0.5, 0.0, 0.5, 0.0, 0.625, 0.0, 0.625, 0.0, 0.625, 0.0, 0.625, 0.0, 0.75, 0.0, 0.75, 0.0, 0.5, 0.0, 0.5, 0.0, 0.625, 0.0, 0.625, 0.0, 0.5, 0.0, 0.5, 0.0, 0.625, 0.0, 0.625, 0.0, 0.625, 0.0, 0.625, 0.0, 0.75, 0.0, 0.75, 0.0, 0.75, 0.0, 0.75, 0.0, 0.875, 0.0, 0.875, 0.0, 0.75, 0.0, 0.75, 0.0, 0.875, 0.0, 0.875, 0.0, 0.875, 0.0, 0.875, 0.0, 1.0, 0.0, 1.0, 0.0, 0.5, 0.0, 0.5, 0.0, 0.625, 0.0, 0.625, 0.0, 0.5, 0.0, 0.5, 0.0, 0.625, 0.0, 0.625, 0.0, 0.625, 0.0, 0.625, 0.0, 0.75, 0.0, 0.75, 0.0, 0.5, 0.0, 0.5, 0.0, 0.625, 0.0, 0.625, 0.0, 0.5, 0.0, 0.5, 0.0, 0.625, 0.0, 0.625, 0.0, 0.625, 0.0, 0.625, 0.0, 0.75, 0.0, 0.75, 0.0, 0.5, 0.0, 0.5, 0.0, 0.5, 0.0, 0.5, 0.0, 0.5, 0.0, 0.5, 0.0, 0.5, 0.0, 0.5, 0.0, 0.5, 0.0, 0.5, 0.0, 0.5, 0.0, 0.5, 0.0, 0.5, 0.0, 0.5, 0.0, 0.5, 0.0, 0.5, 0.0, 0.5, 0.0, 0.5, 0.0, 0.5, 0.0, 0.5, 0.0, 0.5, 0.0, 0.5, 0.0, 0.5, 0.0, 0.5, 0.0, 0.5, 0.0, 0.5, 0.0, 0.5, 0.0, 0.5, 0.0, 0.5, 0.0, 0.5, 0.0, 0.5, 0.0, 0.5, 0.0, 0.5, 0.0, 0.5, 0.0, 0.5, 0.0, 0.5, 0.0, 0.5, 0.0, 0.5, 0.0, 0.5, 0.0, 0.5, 0.0, 0.5, 0.0, 0.5, 0.0, 0.5, 0.0, 0.5, 0.0, 0.5, 0.0, 0.5, 0.0, 0.5, 0.0, 0.5, 0.0, 0.5, 0.0, 0.5, 0.0, 0.5, 0.0, 0.5, 0.0, 0.5, 0.0, 0.5, 0.0, 0.5, 0.0, 0.5, 0.0, 0.5, 0.0, 0.5, 0.0, 0.5, 0.0, 0.5, 0.0, 0.5, 0.0, 0.5, 0.0, 0.5, 0.0, 0.5, 0.0, 0.5, 0.0, 0.5, 0.0, 0.5, 0.0, 0.5, 0.0, 0.5, 0.0, 0.5, 0.0, 0.5, 0.0, 0.5, 0.0, 0.5, 0.0, 0.5, 0.0, 0.5, 0.0, 0.5, 0.0, 0.5, 0.0, 0.5, 0.0, 0.5, 0.0, 0.5, 0.0, 0.5, 0.0, 0.5, 0.0, 0.5, 0.0, 0.5, 0.0, 0.5, 0.0, 0.5, 0.0, 0.5, 0.0, 0.5, 0.0, 0.5, 0.0, 0.5, 0.0, 0.5, 0.0, 0.5, 0.0, 0.5, 0.0, 0.5, 0.0, 0.5, 0.0, 0.5, 0.0, 0.5, 0.0, 0.5, 0.0, 0.5, 0.0, 0.5, 0.0, 0.5, 0.0, 0.5, 0.0, 0.5, 0.0, 0.5, 0.0, 0.5, 0.0, 0.5, 0.0, 0.5, 0.0, 0.5, 0.0, 0.5, 0.0, 0.5, 0.0, 0.5, 0.0, 0.5, 0.0, 0.5, 0.0, 0.5, 0.0, 0.5, 0.0, 0.5, 0.0, 0.5, 0.0, 0.5, 0.0, 0.5, 0.0, 0.5, 0.0, 0.5, 0.0, 0.5, 0.0, 0.5, 0.0, 0.5, 0.0, 0.5, 0.0, 0.5, 0.0, 0.5, 0.0, 0.5, 0.0, 0.5, 0.0, 0.5, 0.0, 0.5, 0.0, 0.5, 0.0, 0.5, 0.0, 0.5, 0.0, 0.5, 0.0, 0.5, 0.0, 0.5, 0.0, 0.5, 0.0, 0.5, 0.0, 0.5, 0.0, 0.5, 0.0, 0.5, 0.0, 0.5, 0.0, 0.5, 0.0, 0.5, 0.0, 0.5, 0.0, 0.5, 0.0, 0.5, 0.0, 0.5, 0.0, 0.5, 0.0, 0.5, 0.0, 0.5, 0.0, 0.5, 0.0, 0.5, 0.0, 0.5, 0.0, 0.5, 0.0, 0.5, 0.0, 0.5, 0.0, 0.5, 0.0, 0.5, 0.0, 0.5, 0.0, 0.5, 0.0, 0.5, 0.0, 0.5, 0.0, 0.5, 0.0, 0.5, 0.0, 0.5, 0.0, 0.5, 0.0, 0.5, 0.0, 0.5, 0.0, 0.5, 0.0, 0.5, 0.0, 0.5, 0.0, 0.5, 0.0, 0.5, 0.0, 0.5, 0.0, 0.5, 0.0, 0.5, 0.0, 0.5, 0.0, 0.5, 0.0, 0.5, 0.0, 0.5, 0.0, 0.5, 0.0, 0.5, 0.0, 0.5, 0.0, 0.5, 0.0, 0.5, 0.0, 0.5, 0.0, 0.5, 0.0, 0.5, 0.0, 0.5, 0.0, 0.5, 0.0, 0.75, 0.0, 0.75, 0.0, 0.875, 0.0, 0.875, 0.0, 0.75, 0.0, 0.75, 0.0, 0.875, 0.0, 0.875, 0.0, 0.875, 0.0, 0.875, 0.0, 1.0, 0.0, 1.0, 0.0, 0.75, 0.0, 0.75, 0.0, 0.875, 0.0, 0.875, 0.0, 0.75, 0.0, 0.75, 0.0, 0.875, 0.0, 0.875, 0.0, 0.875, 0.0, 0.875, 0.0, 1.0, 0.0, 1.0, 0.376, 0.375, 0.376, 0.5, 0.4387, 0.5, 0.4387, 0.375, 0.376, 0.25, 0.376, 0.375, 0.4387, 0.375, 0.4387, 0.25, 0.4387, 0.25, 0.4387, 0.375, 0.5013, 0.375, 0.5013, 0.25, 0.1253, 0.375, 0.1253, 0.5, 0.188, 0.5, 0.188, 0.375, 0.1253, 0.25, 0.1253, 0.375, 0.188, 0.375, 0.188, 0.25, 0.188, 0.25, 0.188, 0.375, 0.2507, 0.375, 0.2507, 0.25, 0.376, 0.875, 0.376, 1.0, 0.4387, 1.0, 0.4387, 0.875, 0.376, 0.75, 0.376, 0.875, 0.4387, 0.875, 0.4387, 0.75, 0.4387, 0.75, 0.4387, 0.875, 0.5013, 0.875, 0.5013, 0.75, 0.1253, 0.875, 0.1253, 1.0, 0.188, 1.0, 0.188, 0.875, 0.1253, 0.75, 0.1253, 0.875, 0.188, 0.875, 0.188, 0.75, 0.188, 0.75, 0.188, 0.875, 0.2507, 0.875, 0.2507, 0.75, 0.188, 0.875, 0.2507, 0.875, 0.2507, 1.0, 0.188, 1.0, 0.4387, 0.875, 0.5013, 0.875, 0.5013, 1.0, 0.4387, 1.0, 0.188, 0.375, 0.2507, 0.375, 0.2507, 0.5, 0.188, 0.5, 0.4387, 0.375, 0.5013, 0.375, 0.5013, 0.5, 0.4387, 0.5, 0.0, 0.875, 0.0, 1.0, 0.0, 1.0, 0.0, 0.875, 0.0, 0.875, 0.0, 1.0, 0.0, 1.0, 0.0, 0.875, 0.0, 0.5, 0.0, 0.5, 0.0, 0.5, 0.0, 0.5, 0.0, 0.5, 0.0, 0.5, 0.0, 0.5, 0.0, 0.5, 0.0, 0.5, 0.0, 0.5, 0.0, 0.5, 0.0, 0.5, 0.0, 0.5, 0.0, 0.5, 0.0, 0.5, 0.0, 0.5, 0.0, 0.5, 0.0, 0.5, 0.0, 0.5, 0.0, 0.5, 0.0, 0.5, 0.0, 0.5, 0.0, 0.5, 0.0, 0.5, 0.0, 0.5, 0.0, 0.5, 0.0, 0.5, 0.0, 0.5, 0.0, 0.5, 0.0, 0.5, 0.0, 0.5, 0.0, 0.5, 0.0, 0.5, 0.0, 0.5, 0.0, 0.5, 0.0, 0.5, 0.0, 0.5, 0.0, 0.5, 0.0, 0.5, 0.0, 0.5, 0.0, 0.5, 0.0, 0.5, 0.0, 0.5, 0.0, 0.5, 0.0, 0.5, 0.0, 0.5, 0.0, 0.5, 0.0, 0.5, 0.0, 0.5, 0.0, 0.5, 0.0, 0.5, 0.0, 0.5, 0.0, 0.5, 0.0, 0.5, 0.0, 0.5, 0.0, 0.5, 0.0, 0.5, 0.0, 0.5, 0.0, 0.5, 0.0, 0.5, 0.0, 0.5, 0.0, 0.5, 0.0, 0.5, 0.0, 0.5, 0.0, 0.625, 0.0, 0.75, 0.0, 0.75, 0.0, 0.625, 0.0, 0.625, 0.0, 0.75, 0.0, 0.75, 0.0, 0.625, 0.0, 0.875, 0.0, 1.0, 0.0, 1.0, 0.0, 0.875, 0.0, 0.625, 0.0, 0.75, 0.0, 0.75, 0.0, 0.625, 0.0, 0.625, 0.0, 0.75, 0.0, 0.75, 0.0, 0.625, 0.0, 0.875, 0.0, 1.0, 0.0, 1.0, 0.0, 0.875, 0.3133, 0.375, 0.376, 0.375, 0.376, 0.5, 0.3133, 0.5, 0.3133, 0.125, 0.376, 0.125, 0.376, 0.25, 0.3133, 0.25, 0.4387, 0.125, 0.5013, 0.125, 0.5013, 0.25, 0.4387, 0.25, 0.06266, 0.375, 0.1253, 0.375, 0.1253, 0.5, 0.06266, 0.5, 0.06266, 0.125, 0.1253, 0.125, 0.1253, 0.25, 0.06266, 0.25, 0.188, 0.125, 0.2507, 0.125, 0.2507, 0.25, 0.188, 0.25, 0.3133, 0.875, 0.376, 0.875, 0.376, 1.0, 0.3133, 1.0, 0.3133, 0.625, 0.376, 0.625, 0.376, 0.75, 0.3133, 0.75, 0.4387, 0.625, 0.5013, 0.625, 0.5013, 0.75, 0.4387, 0.75, 0.06266, 0.875, 0.1253, 0.875, 0.1253, 1.0, 0.06266, 1.0, 0.06266, 0.625, 0.1253, 0.625, 0.1253, 0.75, 0.06266, 0.75, 0.188, 0.625, 0.2507, 0.625, 0.2507, 0.75, 0.188, 0.75, 0.3133, 0.0, 0.2507, 0.0, 0.2507, 0.0, 0.3133, 0.0, 0.06266, 0.0, 0.0, 0.0, 0.0, 0.0, 0.06266, 0.0, 0.188, 0.0, 0.1253, 0.0, 0.1253, 0.0, 0.188, 0.0, 0.3133, 0.0, 0.2507, 0.0, 0.2507, 0.0, 0.3133, 0.0, 0.06266, 0.0, 0.0, 0.0, 0.0, 0.0, 0.06266, 0.0, 0.188, 0.0, 0.1253, 0.0, 0.1253, 0.0, 0.188, 0.0, 0.3133, 0.0, 0.2507, 0.0, 0.2507, 0.0, 0.3133, 0.0, 0.06266, 0.0, 0.0, 0.0, 0.0, 0.0, 0.06266, 0.0, 0.188, 0.0, 0.1253, 0.0, 0.1253, 0.0, 0.188, 0.0, 0.2507, 0.0, 0.188, 0.0, 0.188, 0.0, 0.2507, 0.0, 0.2507, 0.0, 0.188, 0.0, 0.188, 0.0, 0.2507, 0.0, 0.188, 0.0, 0.1253, 0.0, 0.1253, 0.0, 0.188, 0.0, 0.1253, 0.0, 0.06266, 0.0, 0.06266, 0.0, 0.1253, 0.0, 0.1253, 0.0, 0.06266, 0.0, 0.06266, 0.0, 0.1253, 0.0, 0.06266, 0.0, 0.0, 0.0, 0.0, 0.0, 0.06266, 0.0, 0.376, 0.0, 0.3133, 0.0, 0.3133, 0.0, 0.376, 0.0, 0.376, 0.0, 0.3133, 0.0, 0.3133, 0.0, 0.376, 0.0, 0.3133, 0.0, 0.2507, 0.0, 0.2507, 0.0, 0.3133, 0.0, 0.2507, 0.0, 0.188, 0.0, 0.188, 0.0, 0.2507, 0.0, 0.2507, 0.0, 0.188, 0.0, 0.188, 0.0, 0.2507, 0.0, 0.188, 0.0, 0.1253, 0.0, 0.1253, 0.0, 0.188, 0.0, 0.1253, 0.0, 0.06266, 0.0, 0.06266, 0.0, 0.1253, 0.0, 0.1253, 0.0, 0.06266, 0.0, 0.06266, 0.0, 0.1253, 0.0, 0.06266, 0.0, 0.0, 0.0, 0.0, 0.0, 0.06266, 0.0, 0.376, 0.0, 0.3133, 0.0, 0.3133, 0.0, 0.376, 0.0, 0.376, 0.0, 0.3133, 0.0, 0.3133, 0.0, 0.376, 0.0, 0.3133, 0.0, 0.2507, 0.0, 0.2507, 0.0, 0.3133, 0.0, 0.2507, 0.0, 0.188, 0.0, 0.188, 0.0, 0.2507, 0.0, 0.2507, 0.0, 0.188, 0.0, 0.188, 0.0, 0.2507, 0.0, 0.188, 0.0, 0.1253, 0.0, 0.1253, 0.0, 0.188, 0.0, 0.1253, 0.0, 0.06266, 0.0, 0.06266, 0.0, 0.1253, 0.0, 0.1253, 0.0, 0.06266, 0.0, 0.06266, 0.0, 0.1253, 0.0, 0.06266, 0.0, 0.0, 0.0, 0.0, 0.0, 0.06266, 0.0, 0.376, 0.0, 0.3133, 0.0, 0.3133, 0.0, 0.376, 0.0, 0.376, 0.0, 0.3133, 0.0, 0.3133, 0.0, 0.376, 0.0, 0.3133, 0.0, 0.2507, 0.0, 0.2507, 0.0, 0.3133, 0.0, 0.1253, 0.625, 0.188, 0.625, 0.188, 0.75, 0.1253, 0.75, 0.1253, 0.5, 0.188, 0.5, 0.188, 0.625, 0.1253, 0.625, 0.188, 0.5, 0.2507, 0.5, 0.2507, 0.625, 0.188, 0.625, 0.0, 0.625, 0.06266, 0.625, 0.06266, 0.75, 0.0, 0.75, 0.0, 0.5, 0.06266, 0.5, 0.06266, 0.625, 0.0, 0.625, 0.06266, 0.5, 0.1253, 0.5, 0.1253, 0.625, 0.06266, 0.625, 0.0, 0.875, 0.06266, 0.875, 0.06266, 1.0, 0.0, 1.0, 0.0, 0.75, 0.06266, 0.75, 0.06266, 0.875, 0.0, 0.875, 0.06266, 0.75, 0.1253, 0.75, 0.1253, 0.875, 0.06266, 0.875, 0.376, 0.625, 0.4387, 0.625, 0.4387, 0.75, 0.376, 0.75, 0.376, 0.5, 0.4387, 0.5, 0.4387, 0.625, 0.376, 0.625, 0.4387, 0.5, 0.5013, 0.5, 0.5013, 0.625, 0.4387, 0.625, 0.2507, 0.625, 0.3133, 0.625, 0.3133, 0.75, 0.2507, 0.75, 0.2507, 0.5, 0.3133, 0.5, 0.3133, 0.625, 0.2507, 0.625, 0.3133, 0.5, 0.376, 0.5, 0.376, 0.625, 0.3133, 0.625, 0.2507, 0.875, 0.3133, 0.875, 0.3133, 1.0, 0.2507, 1.0, 0.2507, 0.75, 0.3133, 0.75, 0.3133, 0.875, 0.2507, 0.875, 0.3133, 0.75, 0.376, 0.75, 0.376, 0.875, 0.3133, 0.875, 0.1253, 0.125, 0.188, 0.125, 0.188, 0.25, 0.1253, 0.25, 0.1253, 0.0, 0.188, 0.0, 0.188, 0.125, 0.1253, 0.125, 0.188, 0.0, 0.2507, 0.0, 0.2507, 0.125, 0.188, 0.125, 0.0, 0.125, 0.06266, 0.125, 0.06266, 0.25, 0.0, 0.25, 0.0, 0.0, 0.06266, 0.0, 0.06266, 0.125, 0.0, 0.125, 0.06266, 0.0, 0.1253, 0.0, 0.1253, 0.125, 0.06266, 0.125, 0.0, 0.375, 0.06266, 0.375, 0.06266, 0.5, 0.0, 0.5, 0.0, 0.25, 0.06266, 0.25, 0.06266, 0.375, 0.0, 0.375, 0.06266, 0.25, 0.1253, 0.25, 0.1253, 0.375, 0.06266, 0.375, 0.376, 0.125, 0.4387, 0.125, 0.4387, 0.25, 0.376, 0.25, 0.376, 0.0, 0.4387, 0.0, 0.4387, 0.125, 0.376, 0.125, 0.4387, 0.0, 0.5013, 0.0, 0.5013, 0.125, 0.4387, 0.125, 0.2507, 0.125, 0.3133, 0.125, 0.3133, 0.25, 0.2507, 0.25, 0.2507, 0.0, 0.3133, 0.0, 0.3133, 0.125, 0.2507, 0.125, 0.3133, 0.0, 0.376, 0.0, 0.376, 0.125, 0.3133, 0.125, 0.2507, 0.375, 0.3133, 0.375, 0.3133, 0.5, 0.2507, 0.5, 0.2507, 0.25, 0.3133, 0.25, 0.3133, 0.375, 0.2507, 0.375, 0.3133, 0.25, 0.376, 0.25, 0.376, 0.375, 0.3133, 0.375, 0.0, 0.75, 0.0, 0.875, 0.0, 0.875, 0.0, 0.75, 0.0, 0.75, 0.0, 0.875, 0.0, 0.875, 0.0, 0.75, 0.0, 0.875, 0.0, 1.0, 0.0, 1.0, 0.0, 0.875, 0.0, 0.5, 0.0, 0.625, 0.0, 0.625, 0.0, 0.5, 0.0, 0.5, 0.0, 0.625, 0.0, 0.625, 0.0, 0.5, 0.0, 0.625, 0.0, 0.75, 0.0, 0.75, 0.0, 0.625, 0.0, 0.5, 0.0, 0.625, 0.0, 0.625, 0.0, 0.5, 0.0, 0.5, 0.0, 0.625, 0.0, 0.625, 0.0, 0.5, 0.0, 0.625, 0.0, 0.75, 0.0, 0.75, 0.0, 0.625, 0.0, 0.75, 0.0, 0.875, 0.0, 0.875, 0.0, 0.75, 0.0, 0.75, 0.0, 0.875, 0.0, 0.875, 0.0, 0.75, 0.0, 0.875, 0.0, 1.0, 0.0, 1.0, 0.0, 0.875, 0.0, 0.5, 0.0, 0.625, 0.0, 0.625, 0.0, 0.5, 0.0, 0.5, 0.0, 0.625, 0.0, 0.625, 0.0, 0.5, 0.0, 0.625, 0.0, 0.75, 0.0, 0.75, 0.0, 0.625, 0.0, 0.5, 0.0, 0.625, 0.0, 0.625, 0.0, 0.5, 0.0, 0.5, 0.0, 0.625, 0.0, 0.625, 0.0, 0.5, 0.0, 0.625, 0.0, 0.75, 0.0, 0.75, 0.0, 0.625, 0.0, 0.5, 0.0, 0.5, 0.0, 0.5, 0.0, 0.5, 0.0, 0.5, 0.0, 0.5, 0.0, 0.5, 0.0, 0.5, 0.0, 0.5, 0.0, 0.5, 0.0, 0.5, 0.0, 0.5, 0.0, 0.5, 0.0, 0.5, 0.0, 0.5, 0.0, 0.5, 0.0, 0.5, 0.0, 0.5, 0.0, 0.5, 0.0, 0.5, 0.0, 0.5, 0.0, 0.5, 0.0, 0.5, 0.0, 0.5, 0.0, 0.5, 0.0, 0.5, 0.0, 0.5, 0.0, 0.5, 0.0, 0.5, 0.0, 0.5, 0.0, 0.5, 0.0, 0.5, 0.0, 0.5, 0.0, 0.5, 0.0, 0.5, 0.0, 0.5, 0.0, 0.5, 0.0, 0.5, 0.0, 0.5, 0.0, 0.5, 0.0, 0.5, 0.0, 0.5, 0.0, 0.5, 0.0, 0.5, 0.0, 0.5, 0.0, 0.5, 0.0, 0.5, 0.0, 0.5, 0.0, 0.5, 0.0, 0.5, 0.0, 0.5, 0.0, 0.5, 0.0, 0.5, 0.0, 0.5, 0.0, 0.5, 0.0, 0.5, 0.0, 0.5, 0.0, 0.5, 0.0, 0.5, 0.0, 0.5, 0.0, 0.5, 0.0, 0.5, 0.0, 0.5, 0.0, 0.5, 0.0, 0.5, 0.0, 0.5, 0.0, 0.5, 0.0, 0.5, 0.0, 0.5, 0.0, 0.5, 0.0, 0.5, 0.0, 0.5, 0.0, 0.5, 0.0, 0.5, 0.0, 0.5, 0.0, 0.5, 0.0, 0.5, 0.0, 0.5, 0.0, 0.5, 0.0, 0.5, 0.0, 0.5, 0.0, 0.5, 0.0, 0.5, 0.0, 0.5, 0.0, 0.5, 0.0, 0.5, 0.0, 0.5, 0.0, 0.5, 0.0, 0.5, 0.0, 0.5, 0.0, 0.5, 0.0, 0.5, 0.0, 0.5, 0.0, 0.5, 0.0, 0.5, 0.0, 0.5, 0.0, 0.5, 0.0, 0.5, 0.0, 0.5, 0.0, 0.5, 0.0, 0.5, 0.0, 0.5, 0.0, 0.5, 0.0, 0.5, 0.0, 0.5, 0.0, 0.5, 0.0, 0.5, 0.0, 0.5, 0.0, 0.5, 0.0, 0.5, 0.0, 0.5, 0.0, 0.5, 0.0, 0.5, 0.0, 0.5, 0.0, 0.5, 0.0, 0.5, 0.0, 0.5, 0.0, 0.5, 0.0, 0.5, 0.0, 0.5, 0.0, 0.5, 0.0, 0.5, 0.0, 0.5, 0.0, 0.5, 0.0, 0.5, 0.0, 0.5, 0.0, 0.5, 0.0, 0.5, 0.0, 0.5, 0.0, 0.5, 0.0, 0.5, 0.0, 0.5, 0.0, 0.5, 0.0, 0.5, 0.0, 0.5, 0.0, 0.5, 0.0, 0.5, 0.0, 0.5, 0.0, 0.5, 0.0, 0.5, 0.0, 0.5, 0.0, 0.5, 0.0, 0.5, 0.0, 0.5, 0.0, 0.5, 0.0, 0.5, 0.0, 0.5, 0.0, 0.5, 0.0, 0.5, 0.0, 0.5, 0.0, 0.5, 0.0, 0.5, 0.0, 0.5, 0.0, 0.5, 0.0, 0.5, 0.0, 0.5, 0.0, 0.5, 0.0, 0.5, 0.0, 0.5, 0.0, 0.5, 0.0, 0.5, 0.0, 0.5, 0.0, 0.5, 0.0, 0.5, 0.0, 0.5, 0.0, 0.5, 0.0, 0.5, 0.0, 0.5, 0.0, 0.5, 0.0, 0.5, 0.0, 0.5, 0.0, 0.5, 0.0, 0.5, 0.0, 0.5, 0.0, 0.5, 0.0, 0.5, 0.0, 0.5, 0.0, 0.5, 0.0, 0.5, 0.0, 0.5, 0.0, 0.5, 0.0, 0.5, 0.0, 0.5, 0.0, 0.5, 0.0, 0.5, 0.0, 0.5, 0.0, 0.5, 0.0, 0.5, 0.0, 0.5, 0.0, 0.5, 0.0, 0.5, 0.0, 0.5, 0.0, 0.75, 0.0, 0.875, 0.0, 0.875, 0.0, 0.75, 0.0, 0.75, 0.0, 0.875, 0.0, 0.875, 0.0, 0.75, 0.0, 0.875, 0.0, 1.0, 0.0, 1.0, 0.0, 0.875, 0.0, 0.75, 0.0, 0.875, 0.0, 0.875, 0.0, 0.75, 0.0, 0.75, 0.0, 0.875, 0.0, 0.875, 0.0, 0.75, 0.0, 0.875, 0.0, 1.0, 0.0, 1.0, 0.0, 0.875, 0.376, 0.375, 0.4387, 0.375, 0.4387, 0.5, 0.376, 0.5, 0.376, 0.25, 0.4387, 0.25, 0.4387, 0.375, 0.376, 0.375, 0.4387, 0.25, 0.5013, 0.25, 0.5013, 0.375, 0.4387, 0.375, 0.1253, 0.375, 0.188, 0.375, 0.188, 0.5, 0.1253, 0.5, 0.1253, 0.25, 0.188, 0.25, 0.188, 0.375, 0.1253, 0.375, 0.188, 0.25, 0.2507, 0.25, 0.2507, 0.375, 0.188, 0.375, 0.376, 0.875, 0.4387, 0.875, 0.4387, 1.0, 0.376, 1.0, 0.376, 0.75, 0.4387, 0.75, 0.4387, 0.875, 0.376, 0.875, 0.4387, 0.75, 0.5013, 0.75, 0.5013, 0.875, 0.4387, 0.875, 0.1253, 0.875, 0.188, 0.875, 0.188, 1.0, 0.1253, 1.0, 0.1253, 0.75, 0.188, 0.75, 0.188, 0.875, 0.1253, 0.875, 0.188, 0.75, 0.2507, 0.75, 0.2507, 0.875, 0.188, 0.875, 0.0, 0.5, 0.0, 0.5, 0.0, 0.5, 0.0, 0.5, 0.0, 0.5, 0.0, 0.5, 0.0, 0.5, 0.0, 0.5, 0.0, 1.0, 0.0, 1.0, 0.0, 1.0, 0.0, 1.0, 0.376, 0.0, 0.376, 0.0, 0.376, 0.0, 0.376, 0.0, 0.0, 0.5, 0.0, 0.5, 0.0, 0.5, 0.0, 0.5, 0.0, 0.5, 0.0, 0.5, 0.0, 0.5, 0.0, 0.5, 0.0, 0.0, 0.0, 0.0, 0.0, 0.0, 0.0, 0.0, 0.0, 0.5, 0.0, 0.5, 0.0, 0.5, 0.0, 0.5, 0.0, 0.625, 0.0, 0.5, 0.0, 0.5, 0.0, 0.625, 0.376, 0.0, 0.376, 0.0, 0.376, 0.0, 0.376, 0.0, 0.0, 0.5, 0.0, 0.5, 0.0, 0.5, 0.0, 0.5, 0.0, 0.5, 0.0, 0.5, 0.0, 0.5, 0.0, 0.5, 0.0, 1.0, 0.0, 1.0, 0.0, 1.0, 0.0, 1.0, 0.0, 0.25, 0.0, 0.125, 0.0, 0.125, 0.0, 0.25, 0.0, 0.0, 0.0, 0.0, 0.0, 0.0, 0.0, 0.0, 0.0, 0.5, 0.0, 0.5, 0.0, 0.5, 0.0, 0.5, 0.0, 1.0, 0.0, 1.0, 0.0, 1.0, 0.0, 1.0, 0.0, 0.5, 0.0, 0.5, 0.0, 0.5, 0.0, 0.5, 0.0, 0.5, 0.0, 0.5, 0.0, 0.5, 0.0, 0.5, 0.0, 0.5, 0.0, 0.5, 0.0, 0.5, 0.0, 0.5, 0.376, 1.0, 0.3133, 1.0, 0.3133, 1.0, 0.376, 1.0, 0.0, 0.5, 0.0, 0.5, 0.0, 0.5, 0.0, 0.5, 0.0, 0.875, 0.0, 0.75, 0.0, 0.75, 0.0, 0.875, 0.0, 0.5, 0.0, 0.5, 0.0, 0.5, 0.0, 0.5, 0.0, 0.5, 0.0, 0.5, 0.0, 0.5, 0.0, 0.5, 0.1253, 1.0, 0.06266, 1.0, 0.06266, 1.0, 0.1253, 1.0, 0.0, 0.5, 0.0, 0.5, 0.0, 0.5, 0.0, 0.5, 0.0, 1.0, 0.0, 1.0, 0.0, 1.0, 0.0, 1.0, 0.0, 0.5, 0.0, 0.375, 0.0, 0.375, 0.0, 0.5, 0.0, 0.5, 0.0, 0.5, 0.0, 0.5, 0.0, 0.5, 0.376, 0.0, 0.4387, 0.0, 0.4387, 0.0, 0.376, 0.0, 0.0, 0.5, 0.0, 0.5, 0.0, 0.5, 0.0, 0.5, 0.0, 0.5, 0.0, 0.5, 0.0, 0.5, 0.0, 0.5, 0.5013, 1.0, 0.4387, 1.0, 0.4387, 1.0, 0.5013, 1.0, 0.0, 0.5, 0.0, 0.5, 0.0, 0.5, 0.0, 0.5, 0.376, 0.0, 0.376, 0.0, 0.376, 0.0, 0.376, 0.0, 0.0, 0.5, 0.0, 0.5, 0.0, 0.5, 0.0, 0.5, 0.0, 0.5, 0.0, 0.5, 0.0, 0.5, 0.0, 0.5, 0.2507, 1.0, 0.188, 1.0, 0.188, 1.0, 0.2507, 1.0, 0.0, 0.5, 0.0, 0.5, 0.0, 0.5, 0.0, 0.5, 0.0, 0.0, 0.0, 0.0, 0.0, 0.0, 0.0, 0.0, 0.0, 0.5, 0.0, 0.5, 0.0, 0.5, 0.0, 0.5, 0.0, 0.5, 0.0, 0.5, 0.0, 0.5, 0.0, 0.5, 0.1253, 0.0, 0.188, 0.0, 0.188, 0.0, 0.1253, 0.0, 0.376, 0.0, 0.376, 0.0, 0.376, 0.0, 0.376, 0.0, 0.0, 0.5, 0.0, 0.5, 0.0, 0.5, 0.0, 0.5, 0.0, 0.5, 0.0, 0.5, 0.0, 0.5, 0.0, 0.5, 0.0, 0.125, 0.0, 0.0, 0.0, 0.0, 0.0, 0.125, 0.0, 0.0, 0.06266, 0.0, 0.06266, 0.0, 0.0, 0.0, 0.0, 0.0, 0.0, 0.0, 0.0, 0.0, 0.0, 0.0, 0.0, 0.5, 0.0, 0.5, 0.0, 0.5, 0.0, 0.5, 0.0, 0.5, 0.0, 0.5, 0.0, 0.5, 0.0, 0.5, 0.2507, 0.0, 0.3133, 0.0, 0.3133, 0.0, 0.2507, 0.0, 0.0, 0.5, 0.0, 0.5, 0.0, 0.5, 0.0, 0.5, 0.3133, 1.0, 0.2507, 1.0, 0.2507, 1.0, 0.3133, 1.0, 0.0, 0.5, 0.0, 0.5, 0.0, 0.5, 0.0, 0.5, 0.0, 0.5, 0.0, 0.5, 0.0, 0.5, 0.0, 0.5, 0.0, 1.0, 0.0, 1.0, 0.0, 1.0, 0.0, 1.0, 0.06266, 1.0, 0.0, 1.0, 0.0, 1.0, 0.06266, 1.0, 0.376, 0.0, 0.376, 0.0, 0.376, 0.0, 0.376, 0.0, 0.0, 0.5, 0.0, 0.5, 0.0, 0.5, 0.0, 0.5, 0.0, 0.375, 0.0, 0.25, 0.0, 0.25, 0.0, 0.375, 0.0, 0.5, 0.0, 0.5, 0.0, 0.5, 0.0, 0.5, 0.4387, 0.0, 0.5013, 0.0, 0.5013, 0.0, 0.4387, 0.0, 0.0, 0.0, 0.0, 0.0, 0.0, 0.0, 0.0, 0.0, 0.0, 0.5, 0.0, 0.5, 0.0, 0.5, 0.0, 0.5, 0.0, 0.75, 0.0, 0.625, 0.0, 0.625, 0.0, 0.75, 0.0, 0.5, 0.0, 0.5, 0.0, 0.5, 0.0, 0.5, 0.4387, 1.0, 0.376, 1.0, 0.376, 1.0, 0.4387, 1.0, 0.0, 1.0, 0.0, 1.0, 0.0, 1.0, 0.0, 1.0, 0.376, 0.0, 0.376, 0.0, 0.376, 0.0, 0.376, 0.0, 0.0, 0.5, 0.0, 0.5, 0.0, 0.5, 0.0, 0.5, 0.0, 1.0, 0.0, 1.0, 0.0, 1.0, 0.0, 1.0, 0.188, 1.0, 0.1253, 1.0, 0.1253, 1.0, 0.188, 1.0, 0.0, 0.0, 0.0, 0.0, 0.0, 0.0, 0.0, 0.0, 0.0, 0.5, 0.0, 0.5, 0.0, 0.5, 0.0, 0.5, 0.0, 1.0, 0.0, 0.875, 0.0, 0.875, 0.0, 1.0, 0.0, 0.5, 0.0, 0.5, 0.0, 0.5, 0.0, 0.5, 0.188, 0.0, 0.2507, 0.0, 0.2507, 0.0, 0.188, 0.0, 0.0, 1.0, 0.0, 1.0, 0.0, 1.0, 0.0, 1.0, 0.0, 0.5, 0.0, 0.5, 0.0, 0.5, 0.0, 0.5, 0.06266, 0.0, 0.1253, 0.0, 0.1253, 0.0, 0.06266, 0.0, 0.3133, 0.0, 0.376, 0.0, 0.376, 0.0, 0.3133, 0.0, 0.0, 0.5, 0.0, 0.5, 0.0, 0.5, 0.0, 0.5, 0.0, 0.5, 0.0, 0.5, 0.0, 0.5, 0.0, 0.5, 0.0, 0.5, 0.0, 0.5, 0.0, 0.5, 0.0, 0.5, 0.0, 0.5, 0.0, 0.5, 0.0, 0.5, 0.0, 0.5, 0.3133, 0.0, 0.376, 0.0, 0.376, 0.0, 0.3133, 0.0, 0.3133, 0.0, 0.376, 0.0, 0.376, 0.0, 0.3133, 0.0, 0.3133, 0.0, 0.376, 0.0, 0.376, 0.0, 0.3133, 0.0, 0.06266, 0.0, 0.1253, 0.0, 0.1253, 0.0, 0.06266, 0.0, 0.06266, 0.0, 0.1253, 0.0, 0.1253, 0.0, 0.06266, 0.0, 0.06266, 0.0, 0.1253, 0.0, 0.1253, 0.0, 0.06266, 0.0, 0.0, 0.5, 0.0, 0.5, 0.0, 0.5, 0.0, 0.5, 0.0, 0.5, 0.0, 0.5, 0.0, 0.5, 0.0, 0.5, 0.0, 0.5, 0.0, 0.5, 0.0, 0.5, 0.0, 0.5, 0.0, 1.0, 0.0, 1.0, 0.0, 1.0, 0.0, 1.0, 0.0, 1.0, 0.0, 1.0, 0.0, 1.0, 0.0, 1.0, 0.0, 1.0, 0.0, 1.0, 0.0, 1.0, 0.0, 1.0, 0.188, 0.0, 0.2507, 0.0, 0.2507, 0.0, 0.188, 0.0, 0.188, 0.0, 0.2507, 0.0, 0.2507, 0.0, 0.188, 0.0, 0.188, 0.0, 0.2507, 0.0, 0.2507, 0.0, 0.188, 0.0, 0.0, 0.5, 0.0, 0.5, 0.0, 0.5, 0.0, 0.5, 0.0, 0.5, 0.0, 0.5, 0.0, 0.5, 0.0, 0.5, 0.0, 0.5, 0.0, 0.5, 0.0, 0.5, 0.0, 0.5, 0.0, 1.0, 0.0, 0.875, 0.0, 0.875, 0.0, 1.0, 0.0, 1.0, 0.0, 0.875, 0.0, 0.875, 0.0, 1.0, 0.0, 1.0, 0.0, 0.875, 0.0, 0.875, 0.0, 1.0, 0.0, 0.5, 0.0, 0.5, 0.0, 0.5, 0.0, 0.5, 0.0, 0.5, 0.0, 0.5, 0.0, 0.5, 0.0, 0.5, 0.0, 0.5, 0.0, 0.5, 0.0, 0.5, 0.0, 0.5, 0.0, 0.0, 0.0, 0.0, 0.0, 0.0, 0.0, 0.0, 0.0, 0.0, 0.0, 0.0, 0.0, 0.0, 0.0, 0.0, 0.0, 0.0, 0.0, 0.0, 0.0, 0.0, 0.0, 0.0, 0.188, 1.0, 0.1253, 1.0, 0.1253, 1.0, 0.188, 1.0, 0.188, 1.0, 0.1253, 1.0, 0.1253, 1.0, 0.188, 1.0, 0.188, 1.0, 0.1253, 1.0, 0.1253, 1.0, 0.188, 1.0, 0.0, 1.0, 0.0, 1.0, 0.0, 1.0, 0.0, 1.0, 0.0, 1.0, 0.0, 1.0, 0.0, 1.0, 0.0, 1.0, 0.0, 1.0, 0.0, 1.0, 0.0, 1.0, 0.0, 1.0, 0.0, 0.5, 0.0, 0.5, 0.0, 0.5, 0.0, 0.5, 0.0, 0.5, 0.0, 0.5, 0.0, 0.5, 0.0, 0.5, 0.0, 0.5, 0.0, 0.5, 0.0, 0.5, 0.0, 0.5, 0.376, 0.0, 0.376, 0.0, 0.376, 0.0, 0.376, 0.0, 0.376, 0.0, 0.376, 0.0, 0.376, 0.0, 0.376, 0.0, 0.376, 0.0, 0.376, 0.0, 0.376, 0.0, 0.376, 0.0, 0.0, 1.0, 0.0, 1.0, 0.0, 1.0, 0.0, 1.0, 0.0, 1.0, 0.0, 1.0, 0.0, 1.0, 0.0, 1.0, 0.0, 1.0, 0.0, 1.0, 0.0, 1.0, 0.0, 1.0, 0.4387, 1.0, 0.376, 1.0, 0.376, 1.0, 0.4387, 1.0, 0.4387, 1.0, 0.376, 1.0, 0.376, 1.0, 0.4387, 1.0, 0.4387, 1.0, 0.376, 1.0, 0.376, 1.0, 0.4387, 1.0, 0.0, 0.5, 0.0, 0.5, 0.0, 0.5, 0.0, 0.5, 0.0, 0.5, 0.0, 0.5, 0.0, 0.5, 0.0, 0.5, 0.0, 0.5, 0.0, 0.5, 0.0, 0.5, 0.0, 0.5, 0.0, 0.75, 0.0, 0.625, 0.0, 0.625, 0.0, 0.75, 0.0, 0.75, 0.0, 0.625, 0.0, 0.625, 0.0, 0.75, 0.0, 0.75, 0.0, 0.625, 0.0, 0.625, 0.0, 0.75, 0.0, 0.5, 0.0, 0.5, 0.0, 0.5, 0.0, 0.5, 0.0, 0.5, 0.0, 0.5, 0.0, 0.5, 0.0, 0.5, 0.0, 0.5, 0.0, 0.5, 0.0, 0.5, 0.0, 0.5, 0.0, 0.0, 0.0, 0.0, 0.0, 0.0, 0.0, 0.0, 0.0, 0.0, 0.0, 0.0, 0.0, 0.0, 0.0, 0.0, 0.0, 0.0, 0.0, 0.0, 0.0, 0.0, 0.0, 0.0, 0.4387, 0.0, 0.5013, 0.0, 0.5013, 0.0, 0.4387, 0.0, 0.4387, 0.0, 0.5013, 0.0, 0.5013, 0.0, 0.4387, 0.0, 0.4387, 0.0, 0.5013, 0.0, 0.5013, 0.0, 0.4387, 0.0, 0.0, 0.5, 0.0, 0.5, 0.0, 0.5, 0.0, 0.5, 0.0, 0.5, 0.0, 0.5, 0.0, 0.5, 0.0, 0.5, 0.0, 0.5, 0.0, 0.5, 0.0, 0.5, 0.0, 0.5, 0.0, 0.375, 0.0, 0.25, 0.0, 0.25, 0.0, 0.375, 0.0, 0.375, 0.0, 0.25, 0.0, 0.25, 0.0, 0.375, 0.0, 0.375, 0.0, 0.25, 0.0, 0.25, 0.0, 0.375, 0.0, 0.5, 0.0, 0.5, 0.0, 0.5, 0.0, 0.5, 0.0, 0.5, 0.0, 0.5, 0.0, 0.5, 0.0, 0.5, 0.0, 0.5, 0.0, 0.5, 0.0, 0.5, 0.0, 0.5, 0.376, 0.0, 0.376, 0.0, 0.376, 0.0, 0.376, 0.0, 0.376, 0.0, 0.376, 0.0, 0.376, 0.0, 0.376, 0.0, 0.376, 0.0, 0.376, 0.0, 0.376, 0.0, 0.376, 0.0, 0.06266, 1.0, 0.0, 1.0, 0.0, 1.0, 0.06266, 1.0, 0.06266, 1.0, 0.0, 1.0, 0.0, 1.0, 0.06266, 1.0, 0.06266, 1.0, 0.0, 1.0, 0.0, 1.0, 0.06266, 1.0, 0.0, 1.0, 0.0, 1.0, 0.0, 1.0, 0.0, 1.0, 0.0, 1.0, 0.0, 1.0, 0.0, 1.0, 0.0, 1.0, 0.0, 1.0, 0.0, 1.0, 0.0, 1.0, 0.0, 1.0, 0.0, 0.5, 0.0, 0.5, 0.0, 0.5, 0.0, 0.5, 0.0, 0.5, 0.0, 0.5, 0.0, 0.5, 0.0, 0.5, 0.0, 0.5, 0.0, 0.5, 0.0, 0.5, 0.0, 0.5, 0.0, 0.5, 0.0, 0.5, 0.0, 0.5, 0.0, 0.5, 0.0, 0.5, 0.0, 0.5, 0.0, 0.5, 0.0, 0.5, 0.0, 0.5, 0.0, 0.5, 0.0, 0.5, 0.0, 0.5, 0.3133, 1.0, 0.2507, 1.0, 0.2507, 1.0, 0.3133, 1.0, 0.3133, 1.0, 0.2507, 1.0, 0.2507, 1.0, 0.3133, 1.0, 0.3133, 1.0, 0.2507, 1.0, 0.2507, 1.0, 0.3133, 1.0, 0.0, 0.5, 0.0, 0.5, 0.0, 0.5, 0.0, 0.5, 0.0, 0.5, 0.0, 0.5, 0.0, 0.5, 0.0, 0.5, 0.0, 0.5, 0.0, 0.5, 0.0, 0.5, 0.0, 0.5, 0.2507, 0.0, 0.3133, 0.0, 0.3133, 0.0, 0.2507, 0.0, 0.2507, 0.0, 0.3133, 0.0, 0.3133, 0.0, 0.2507, 0.0, 0.2507, 0.0, 0.3133, 0.0, 0.3133, 0.0, 0.2507, 0.0, 0.0, 0.5, 0.0, 0.5, 0.0, 0.5, 0.0, 0.5, 0.0, 0.5, 0.0, 0.5, 0.0, 0.5, 0.0, 0.5, 0.0, 0.5, 0.0, 0.5, 0.0, 0.5, 0.0, 0.5, 0.0, 0.5, 0.0, 0.5, 0.0, 0.5, 0.0, 0.5, 0.0, 0.5, 0.0, 0.5, 0.0, 0.5, 0.0, 0.5, 0.0, 0.5, 0.0, 0.5, 0.0, 0.5, 0.0, 0.5, 0.0, 0.0, 0.0, 0.0, 0.0, 0.0, 0.0, 0.0, 0.0, 0.0, 0.0, 0.0, 0.0, 0.0, 0.0, 0.0, 0.0, 0.0, 0.0, 0.0, 0.0, 0.0, 0.0, 0.0, 0.0, 0.0, 0.06266, 0.0, 0.06266, 0.0, 0.0, 0.0, 0.0, 0.0, 0.06266, 0.0, 0.06266, 0.0, 0.0, 0.0, 0.0, 0.0, 0.06266, 0.0, 0.06266, 0.0, 0.0, 0.0, 0.0, 0.125, 0.0, 0.0, 0.0, 0.0, 0.0, 0.125, 0.0, 0.125, 0.0, 0.0, 0.0, 0.0, 0.0, 0.125, 0.0, 0.125, 0.0, 0.0, 0.0, 0.0, 0.0, 0.125, 0.0, 0.5, 0.0, 0.5, 0.0, 0.5, 0.0, 0.5, 0.0, 0.5, 0.0, 0.5, 0.0, 0.5, 0.0, 0.5, 0.0, 0.5, 0.0, 0.5, 0.0, 0.5, 0.0, 0.5, 0.0, 0.5, 0.0, 0.5, 0.0, 0.5, 0.0, 0.5, 0.0, 0.5, 0.0, 0.5, 0.0, 0.5, 0.0, 0.5, 0.0, 0.5, 0.0, 0.5, 0.0, 0.5, 0.0, 0.5, 0.376, 0.0, 0.376, 0.0, 0.376, 0.0, 0.376, 0.0, 0.376, 0.0, 0.376, 0.0, 0.376, 0.0, 0.376, 0.0, 0.376, 0.0, 0.376, 0.0, 0.376, 0.0, 0.376, 0.0, 0.1253, 0.0, 0.188, 0.0, 0.188, 0.0, 0.1253, 0.0, 0.1253, 0.0, 0.188, 0.0, 0.188, 0.0, 0.1253, 0.0, 0.1253, 0.0, 0.188, 0.0, 0.188, 0.0, 0.1253, 0.0, 0.0, 0.5, 0.0, 0.5, 0.0, 0.5, 0.0, 0.5, 0.0, 0.5, 0.0, 0.5, 0.0, 0.5, 0.0, 0.5, 0.0, 0.5, 0.0, 0.5, 0.0, 0.5, 0.0, 0.5, 0.0, 0.5, 0.0, 0.5, 0.0, 0.5, 0.0, 0.5, 0.0, 0.5, 0.0, 0.5, 0.0, 0.5, 0.0, 0.5, 0.0, 0.5, 0.0, 0.5, 0.0, 0.5, 0.0, 0.5, 0.0, 0.0, 0.0, 0.0, 0.0, 0.0, 0.0, 0.0, 0.0, 0.0, 0.0, 0.0, 0.0, 0.0, 0.0, 0.0, 0.0, 0.0, 0.0, 0.0, 0.0, 0.0, 0.0, 0.0, 0.0, 0.5, 0.0, 0.5, 0.0, 0.5, 0.0, 0.5, 0.0, 0.5, 0.0, 0.5, 0.0, 0.5, 0.0, 0.5, 0.0, 0.5, 0.0, 0.5, 0.0, 0.5, 0.0, 0.5, 0.2507, 1.0, 0.188, 1.0, 0.188, 1.0, 0.2507, 1.0, 0.2507, 1.0, 0.188, 1.0, 0.188, 1.0, 0.2507, 1.0, 0.2507, 1.0, 0.188, 1.0, 0.188, 1.0, 0.2507, 1.0, 0.0, 0.5, 0.0, 0.5, 0.0, 0.5, 0.0, 0.5, 0.0, 0.5, 0.0, 0.5, 0.0, 0.5, 0.0, 0.5, 0.0, 0.5, 0.0, 0.5, 0.0, 0.5, 0.0, 0.5, 0.0, 0.5, 0.0, 0.5, 0.0, 0.5, 0.0, 0.5, 0.0, 0.5, 0.0, 0.5, 0.0, 0.5, 0.0, 0.5, 0.0, 0.5, 0.0, 0.5, 0.0, 0.5, 0.0, 0.5, 0.376, 0.0, 0.376, 0.0, 0.376, 0.0, 0.376, 0.0, 0.376, 0.0, 0.376, 0.0, 0.376, 0.0, 0.376, 0.0, 0.376, 0.0, 0.376, 0.0, 0.376, 0.0, 0.376, 0.0, 0.0, 0.5, 0.0, 0.5, 0.0, 0.5, 0.0, 0.5, 0.0, 0.5, 0.0, 0.5, 0.0, 0.5, 0.0, 0.5, 0.0, 0.5, 0.0, 0.5, 0.0, 0.5, 0.0, 0.5, 0.5013, 1.0, 0.4387, 1.0, 0.4387, 1.0, 0.5013, 1.0, 0.5013, 1.0, 0.4387, 1.0, 0.4387, 1.0, 0.5013, 1.0, 0.5013, 1.0, 0.4387, 1.0, 0.4387, 1.0, 0.5013, 1.0, 0.0, 0.5, 0.0, 0.5, 0.0, 0.5, 0.0, 0.5, 0.0, 0.5, 0.0, 0.5, 0.0, 0.5, 0.0, 0.5, 0.0, 0.5, 0.0, 0.5, 0.0, 0.5, 0.0, 0.5, 0.0, 0.5, 0.0, 0.5, 0.0, 0.5, 0.0, 0.5, 0.0, 0.5, 0.0, 0.5, 0.0, 0.5, 0.0, 0.5, 0.0, 0.5, 0.0, 0.5, 0.0, 0.5, 0.0, 0.5, 0.376, 0.0, 0.4387, 0.0, 0.4387, 0.0, 0.376, 0.0, 0.376, 0.0, 0.4387, 0.0, 0.4387, 0.0, 0.376, 0.0, 0.376, 0.0, 0.4387, 0.0, 0.4387, 0.0, 0.376, 0.0, 0.0, 0.5, 0.0, 0.5, 0.0, 0.5, 0.0, 0.5, 0.0, 0.5, 0.0, 0.5, 0.0, 0.5, 0.0, 0.5, 0.0, 0.5, 0.0, 0.5, 0.0, 0.5, 0.0, 0.5, 0.0, 0.5, 0.0, 0.375, 0.0, 0.375, 0.0, 0.5, 0.0, 0.5, 0.0, 0.375, 0.0, 0.375, 0.0, 0.5, 0.0, 0.5, 0.0, 0.375, 0.0, 0.375, 0.0, 0.5, 0.0, 1.0, 0.0, 1.0, 0.0, 1.0, 0.0, 1.0, 0.0, 1.0, 0.0, 1.0, 0.0, 1.0, 0.0, 1.0, 0.0, 1.0, 0.0, 1.0, 0.0, 1.0, 0.0, 1.0, 0.0, 0.5, 0.0, 0.5, 0.0, 0.5, 0.0, 0.5, 0.0, 0.5, 0.0, 0.5, 0.0, 0.5, 0.0, 0.5, 0.0, 0.5, 0.0, 0.5, 0.0, 0.5, 0.0, 0.5, 0.1253, 1.0, 0.06266, 1.0, 0.06266, 1.0, 0.1253, 1.0, 0.1253, 1.0, 0.06266, 1.0, 0.06266, 1.0, 0.1253, 1.0, 0.1253, 1.0, 0.06266, 1.0, 0.06266, 1.0, 0.1253, 1.0, 0.0, 0.5, 0.0, 0.5, 0.0, 0.5, 0.0, 0.5, 0.0, 0.5, 0.0, 0.5, 0.0, 0.5, 0.0, 0.5, 0.0, 0.5, 0.0, 0.5, 0.0, 0.5, 0.0, 0.5, 0.0, 0.5, 0.0, 0.5, 0.0, 0.5, 0.0, 0.5, 0.0, 0.5, 0.0, 0.5, 0.0, 0.5, 0.0, 0.5, 0.0, 0.5, 0.0, 0.5, 0.0, 0.5, 0.0, 0.5, 0.0, 0.875, 0.0, 0.75, 0.0, 0.75, 0.0, 0.875, 0.0, 0.875, 0.0, 0.75, 0.0, 0.75, 0.0, 0.875, 0.0, 0.875, 0.0, 0.75, 0.0, 0.75, 0.0, 0.875, 0.0, 0.5, 0.0, 0.5, 0.0, 0.5, 0.0, 0.5, 0.0, 0.5, 0.0, 0.5, 0.0, 0.5, 0.0, 0.5, 0.0, 0.5, 0.0, 0.5, 0.0, 0.5, 0.0, 0.5, 0.376, 1.0, 0.3133, 1.0, 0.3133, 1.0, 0.376, 1.0, 0.376, 1.0, 0.3133, 1.0, 0.3133, 1.0, 0.376, 1.0, 0.376, 1.0, 0.3133, 1.0, 0.3133, 1.0, 0.376, 1.0, 0.0, 0.5, 0.0, 0.5, 0.0, 0.5, 0.0, 0.5, 0.0, 0.5, 0.0, 0.5, 0.0, 0.5, 0.0, 0.5, 0.0, 0.5, 0.0, 0.5, 0.0, 0.5, 0.0, 0.5, 0.0, 0.5, 0.0, 0.5, 0.0, 0.5, 0.0, 0.5, 0.0, 0.5, 0.0, 0.5, 0.0, 0.5, 0.0, 0.5, 0.0, 0.5, 0.0, 0.5, 0.0, 0.5, 0.0, 0.5, 0.0, 0.5, 0.0, 0.5, 0.0, 0.5, 0.0, 0.5, 0.0, 0.5, 0.0, 0.5, 0.0, 0.5, 0.0, 0.5, 0.0, 0.5, 0.0, 0.5, 0.0, 0.5, 0.0, 0.5, 0.0, 1.0, 0.0, 1.0, 0.0, 1.0, 0.0, 1.0, 0.0, 1.0, 0.0, 1.0, 0.0, 1.0, 0.0, 1.0, 0.0, 1.0, 0.0, 1.0, 0.0, 1.0, 0.0, 1.0, 0.0, 0.5, 0.0, 0.5, 0.0, 0.5, 0.0, 0.5, 0.0, 0.5, 0.0, 0.5, 0.0, 0.5, 0.0, 0.5, 0.0, 0.5, 0.0, 0.5, 0.0, 0.5, 0.0, 0.5, 0.0, 0.0, 0.0, 0.0, 0.0, 0.0, 0.0, 0.0, 0.0, 0.0, 0.0, 0.0, 0.0, 0.0, 0.0, 0.0, 0.0, 0.0, 0.0, 0.0, 0.0, 0.0, 0.0, 0.0, 0.0, 0.25, 0.0, 0.125, 0.0, 0.125, 0.0, 0.25, 0.0, 0.25, 0.0, 0.125, 0.0, 0.125, 0.0, 0.25, 0.0, 0.25, 0.0, 0.125, 0.0, 0.125, 0.0, 0.25, 0.0, 1.0, 0.0, 1.0, 0.0, 1.0, 0.0, 1.0, 0.0, 1.0, 0.0, 1.0, 0.0, 1.0, 0.0, 1.0, 0.0, 1.0, 0.0, 1.0, 0.0, 1.0, 0.0, 1.0, 0.0, 0.5, 0.0, 0.5, 0.0, 0.5, 0.0, 0.5, 0.0, 0.5, 0.0, 0.5, 0.0, 0.5, 0.0, 0.5, 0.0, 0.5, 0.0, 0.5, 0.0, 0.5, 0.0, 0.5, 0.0, 0.5, 0.0, 0.5, 0.0, 0.5, 0.0, 0.5, 0.0, 0.5, 0.0, 0.5, 0.0, 0.5, 0.0, 0.5, 0.0, 0.5, 0.0, 0.5, 0.0, 0.5, 0.0, 0.5, 0.376, 0.0, 0.376, 0.0, 0.376, 0.0, 0.376, 0.0, 0.376, 0.0, 0.376, 0.0, 0.376, 0.0, 0.376, 0.0, 0.376, 0.0, 0.376, 0.0, 0.376, 0.0, 0.376, 0.0, 0.0, 0.625, 0.0, 0.5, 0.0, 0.5, 0.0, 0.625, 0.0, 0.625, 0.0, 0.5, 0.0, 0.5, 0.0, 0.625, 0.0, 0.625, 0.0, 0.5, 0.0, 0.5, 0.0, 0.625, 0.0, 0.5, 0.0, 0.5, 0.0, 0.5, 0.0, 0.5, 0.0, 0.5, 0.0, 0.5, 0.0, 0.5, 0.0, 0.5, 0.0, 0.5, 0.0, 0.5, 0.0, 0.5, 0.0, 0.5, 0.0, 0.0, 0.0, 0.0, 0.0, 0.0, 0.0, 0.0, 0.0, 0.0, 0.0, 0.0, 0.0, 0.0, 0.0, 0.0, 0.0, 0.0, 0.0, 0.0, 0.0, 0.0, 0.0, 0.0, 0.0, 0.5, 0.0, 0.5, 0.0, 0.5, 0.0, 0.5, 0.0, 0.5, 0.0, 0.5, 0.0, 0.5, 0.0, 0.5, 0.0, 0.5, 0.0, 0.5, 0.0, 0.5, 0.0, 0.5, 0.0, 0.5, 0.0, 0.5, 0.0, 0.5, 0.0, 0.5, 0.0, 0.5, 0.0, 0.5, 0.0, 0.5, 0.0, 0.5, 0.0, 0.5, 0.0, 0.5, 0.0, 0.5, 0.0, 0.5, 0.376, 0.0, 0.376, 0.0, 0.376, 0.0, 0.376, 0.0, 0.376, 0.0, 0.376, 0.0, 0.376, 0.0, 0.376, 0.0, 0.376, 0.0, 0.376, 0.0, 0.376, 0.0, 0.376, 0.0, 0.0, 1.0, 0.0, 1.0, 0.0, 1.0, 0.0, 1.0, 0.0, 1.0, 0.0, 1.0, 0.0, 1.0, 0.0, 1.0, 0.0, 1.0, 0.0, 1.0, 0.0, 1.0, 0.0, 1.0, 0.0, 0.5, 0.0, 0.5, 0.0, 0.5, 0.0, 0.5, 0.0, 0.5, 0.0, 0.5, 0.0, 0.5, 0.0, 0.5, 0.0, 0.5, 0.0, 0.5, 0.0, 0.5, 0.0, 0.5, 0.0, 0.5, 0.0, 0.5, 0.0, 0.5, 0.0, 0.5, 0.0, 0.5, 0.0, 0.5, 0.0, 0.5, 0.0, 0.5, 0.0, 0.5, 0.0, 0.5, 0.0, 0.5, 0.0, 0.5])
me_plane_001.use_remesh_fix_poles = True
me_plane_001.use_remesh_preserve_attributes = False
me_plane_001.use_mirror_vertex_groups = False
me_plane_001.update()
arm_metarig = bpy.data.armatures.new('metarig')  # bones are not reproduced

# ---- objects
ob_light = bpy.data.objects.new('Light', light_light)
ob_camera = bpy.data.objects.new('Camera', cam_camera)
ob_empty = bpy.data.objects.new('Empty', None)
ob_plane = bpy.data.objects.new('Plane', me_plane_001)
ob_metarig = bpy.data.objects.new('metarig', arm_metarig)

# ---- transforms, parenting, visibility, modifiers, constraints
ob_light.location = (4.076, 1.005, 5.904)
ob_light.rotation_euler = (0.6503, 0.05522, 1.866)
ob_light.lock_rotations_4d = False
ob_light.empty_display_type = 'ARROWS'
ob_light.color = (0.0, 0.0, 0.0, 0.0)
ob_light.lineart.crease_threshold = 0.0
ob_camera.location = (7.359, -6.926, 4.958)
ob_camera.rotation_euler = (1.109, 0.0, 0.8149)
ob_camera.lock_rotations_4d = False
ob_camera.empty_display_type = 'ARROWS'
ob_camera.color = (0.0, 0.0, 0.0, 0.0)
ob_camera.display_type = 'WIRE'
ob_camera.lineart.crease_threshold = 0.0
ob_empty.location = (0.0, 0.0, 0.0)
ob_empty.delta_location = (0.03351, 0.0, 0.0)
ob_empty.delta_rotation_euler = (1.571, -0.0, 0.0)
ob_empty.delta_scale = (0.3594, 0.3594, 0.3594)
ob_empty.empty_display_type = 'IMAGE'
ob_empty.empty_display_size = 5.0
ob_empty.lineart.crease_threshold = 0.0
ob_plane.location = (0.0, 0.0, 0.0)
ob_plane.delta_rotation_euler = (1.571, -0.0, 0.0)
ob_plane.lineart.crease_threshold = 0.0
_vg = ob_plane.vertex_groups.new(name='Hand')
_vg = ob_plane.vertex_groups.new(name='Arm')
_m = ob_plane.modifiers.new('Mirror', 'MIRROR')
_m.use_clip = True
_m.merge_threshold = 0.01
ob_metarig.location = (0.0, 0.0, 0.0)
ob_metarig.delta_location = (0.01409, -0.07696, -0.9872)
ob_metarig.delta_scale = (1.005, 1.005, 1.005)
ob_metarig.show_in_front = True
ob_metarig.lineart.crease_threshold = 0.0

# ---- collection membership
col_collection.objects.link(ob_light)
col_collection.objects.link(ob_camera)
col_collection.objects.link(ob_empty)
col_collection.objects.link(ob_plane)
col_collection.objects.link(ob_metarig)

# ---- scene / render settings (as saved in the file)
scene.camera = ob_camera
scene.frame_start = 1; scene.frame_end = 250; scene.frame_set(1)
scene.render.engine = 'BLENDER_EEVEE_NEXT'
scene.cycles.use_denoising = False
scene.cycles.samples = 128
scene.cycles.sampling_pattern = 'TABULATED_SOBOL'
scene.cycles.use_adaptive_sampling = False
scene.cycles.use_light_tree = False
scene.view_settings.view_transform = 'Filmic'
bpy.context.view_layer.update()
